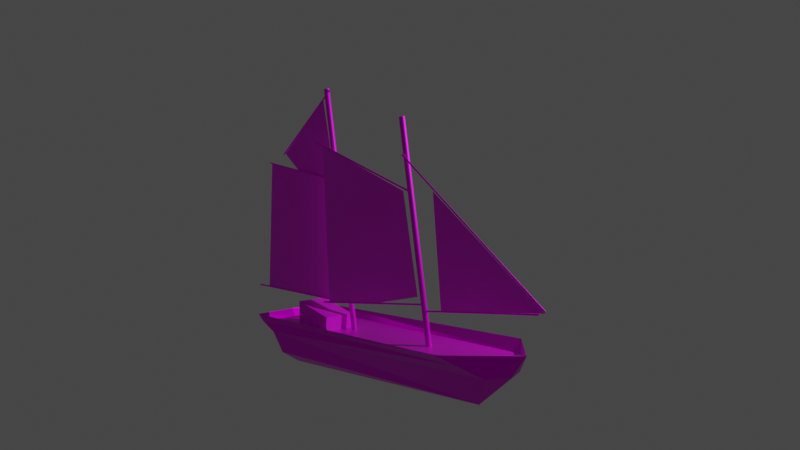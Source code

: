 # Source: ship_prototype_v001.blend  (saved by Blender 2.81.16; exported with 4.5.12 LTS)
import bpy
from mathutils import Matrix  # noqa: F401  (used for matrix-valued properties, if any)

bpy.ops.wm.read_factory_settings(use_empty=True)
scene = bpy.context.scene
scene.name = 'Scene'

# ---- collections
col_collection = bpy.data.collections.new('Collection'); scene.collection.children.link(col_collection)

# ---- images (referenced by path relative to the original .blend; pixels are not part of the script)
import os
ASSET_DIR = os.environ.get("B2B_ASSET_DIR", "")  # directory of the original .blend (textures are referenced by path, not embedded)
HERE = os.path.dirname(os.path.abspath(__file__))  # packed textures are extracted next to this script under _unpacked/

def load_image(name, relpath, width, height, colorspace="sRGB"):
    """Load a texture the original file referenced (path relative to the .blend, or extracted next to this script)."""
    p = next((c for c in (os.path.join(HERE, relpath), os.path.join(ASSET_DIR, relpath)) if relpath and os.path.exists(c)), "")
    if p:
        img = bpy.data.images.load(p, check_existing=True)
        img.name = name
    else:  # same state as the original file: an image datablock whose file is absent (Cycles renders it pink)
        img = bpy.data.images.new(name, width, height)
        img.source = "FILE"
        img.filepath = "//" + (relpath or name)
    img.colorspace_settings.name = colorspace
    return img
img_brown_wood_v5_jpg = load_image('brown_wood_v5.jpg', 'Textures/brown_wood_v5.jpg', 1024, 1024, 'sRGB')
img_brown_planks_jpg = load_image('brown_planks.jpg', 'Textures/brown_planks.jpg', 1024, 1024, 'sRGB')
img_brown_wood_v4_jpg = load_image('brown_wood_v4.jpg', 'Textures/brown_wood_v3.jpeg', 1024, 1024, 'sRGB')
img_beige_v2_sail_fabric_jpg = load_image('beige_v2_sail_fabric.jpg', 'Textures/beige_v2_sail_fabric.jpg', 1024, 1024, 'sRGB')
img_brown_wood_v4_jpg_002 = load_image('brown_wood_v4.jpg.002', 'Textures/brown_wood_v3.jpeg', 1024, 1024, 'sRGB')
img_brown_wood_v4_jpg_003 = load_image('brown_wood_v4.jpg.003', 'Textures/brown_wood_v3.jpeg', 1024, 1024, 'sRGB')
img_brown_wood_v4_jpg_004 = load_image('brown_wood_v4.jpg.004', 'Textures/brown_wood_v3.jpeg', 1024, 1024, 'sRGB')
img_brown_wood_v4_jpg_005 = load_image('brown_wood_v4.jpg.005', 'Textures/brown_wood_v3.jpeg', 1024, 1024, 'sRGB')
img_brown_wood_v4_jpg_006 = load_image('brown_wood_v4.jpg.006', 'Textures/brown_wood_v3.jpeg', 1024, 1024, 'sRGB')
img_deck_wood_v2_jpg = load_image('deck_wood_v2.jpg', 'Textures/deck_wood_v2.jpg', 1024, 1024, 'sRGB')

# ---- materials (node trees are filled in below, after node groups)
mat_hull_wood = bpy.data.materials.new('hull_wood')
mat_hull_wood.alpha_threshold = 0.0
mat_hull_wood.use_transparent_shadow = False
mat_hull_wood.line_color = (0.0, 0.0, 0.0, 1.0)
mat_hull_floor = bpy.data.materials.new('hull_floor')
mat_hull_floor.use_transparent_shadow = False
mat_mast_wood = bpy.data.materials.new('mast_wood')
mat_mast_wood.use_transparent_shadow = False
mat_sail_fabric = bpy.data.materials.new('sail_fabric')
mat_sail_fabric.use_transparent_shadow = False
mat_sail_fabric.preview_render_type = 'CUBE'
mat_mast_wood_001 = bpy.data.materials.new('mast_wood.001')
mat_mast_wood_001.use_transparent_shadow = False
mat_mast_wood_002 = bpy.data.materials.new('mast_wood.002')
mat_mast_wood_002.use_transparent_shadow = False
mat_mast_wood_003 = bpy.data.materials.new('mast_wood.003')
mat_mast_wood_003.use_transparent_shadow = False
mat_mast_wood_004 = bpy.data.materials.new('mast_wood.004')
mat_mast_wood_004.use_transparent_shadow = False
mat_mast_wood_005 = bpy.data.materials.new('mast_wood.005')
mat_mast_wood_005.use_transparent_shadow = False
mat_deck_wood = bpy.data.materials.new('deck_wood')
mat_deck_wood.use_transparent_shadow = False

# ---- material node trees
mat_hull_wood.use_nodes = True; mat_hull_wood.node_tree.nodes.clear()
_N = mat_hull_wood.node_tree.nodes; _L = mat_hull_wood.node_tree.links
n0 = _N.new('ShaderNodeDisplacement'); n0.name = 'Displacement'; n0.location = (554, 40)
n0.inputs[2].default_value = 0.05
n1 = _N.new('ShaderNodeTexImage'); n1.name = 'Image Texture'; n1.location = (-280, 280)
n1.image = img_brown_wood_v5_jpg
n2 = _N.new('ShaderNodeOutputMaterial'); n2.name = 'Material Output'; n2.location = (829, 240)
n3 = _N.new('ShaderNodeBsdfPrincipled'); n3.name = 'Principled BSDF'; n3.location = (209, 288)
n3.distribution = 'GGX'
n3.subsurface_method = 'BURLEY'
n3.inputs[1].default_value = 1.0
n3.inputs[2].default_value = 0.4
n3.inputs[3].default_value = 1.45
n3.inputs[27].default_value = (0.0, 0.0, 0.0, 1.0)
n3.inputs[28].default_value = 1.0
_L.new(n3.outputs[0], n2.inputs[0])
_L.new(n1.outputs[0], n3.inputs[0])
_L.new(n0.outputs[0], n2.inputs[2])
_L.new(n1.outputs[0], n0.inputs[0])
n2.is_active_output = True
mat_hull_floor.use_nodes = True; mat_hull_floor.node_tree.nodes.clear()
_N = mat_hull_floor.node_tree.nodes; _L = mat_hull_floor.node_tree.links
n0 = _N.new('ShaderNodeOutputMaterial'); n0.name = 'Material Output'; n0.location = (300, 300)
n1 = _N.new('ShaderNodeBsdfPrincipled'); n1.name = 'Principled BSDF'; n1.location = (10, 300)
n1.distribution = 'GGX'
n1.subsurface_method = 'BURLEY'
n1.inputs[1].default_value = 0.5955
n1.inputs[3].default_value = 1.45
n1.inputs[27].default_value = (0.0, 0.0, 0.0, 1.0)
n1.inputs[28].default_value = 1.0
n2 = _N.new('ShaderNodeTexImage'); n2.name = 'Image Texture'; n2.location = (-280, 280)
n2.image = img_brown_planks_jpg
n3 = _N.new('ShaderNodeDisplacement'); n3.name = 'Displacement'; n3.location = (479, 123)
n3.inputs[2].default_value = 0.6
_L.new(n1.outputs[0], n0.inputs[0])
_L.new(n2.outputs[0], n1.inputs[0])
_L.new(n3.outputs[0], n0.inputs[2])
_L.new(n2.outputs[0], n3.inputs[0])
n0.is_active_output = True
mat_mast_wood.use_nodes = True; mat_mast_wood.node_tree.nodes.clear()
_N = mat_mast_wood.node_tree.nodes; _L = mat_mast_wood.node_tree.links
n0 = _N.new('ShaderNodeBsdfPrincipled'); n0.name = 'Principled BSDF'; n0.location = (10, 300)
n0.distribution = 'GGX'
n0.subsurface_method = 'BURLEY'
n0.inputs[1].default_value = 0.5591
n0.inputs[3].default_value = 1.45
n0.inputs[27].default_value = (0.0, 0.0, 0.0, 1.0)
n0.inputs[28].default_value = 1.0
n1 = _N.new('ShaderNodeDisplacement'); n1.name = 'Displacement'; n1.location = (555, 49)
n1.inputs[1].default_value = 0.1
n1.inputs[2].default_value = 1.0
n2 = _N.new('ShaderNodeTexImage'); n2.name = 'Image Texture'; n2.location = (-280, 280)
n2.image = img_brown_wood_v4_jpg
n3 = _N.new('ShaderNodeOutputMaterial'); n3.name = 'Material Output'; n3.location = (671, 252)
_L.new(n0.outputs[0], n3.inputs[0])
_L.new(n2.outputs[0], n0.inputs[0])
_L.new(n1.outputs[0], n3.inputs[2])
_L.new(n2.outputs[0], n1.inputs[0])
n3.is_active_output = True
mat_sail_fabric.use_nodes = True; mat_sail_fabric.node_tree.nodes.clear()
_N = mat_sail_fabric.node_tree.nodes; _L = mat_sail_fabric.node_tree.links
n0 = _N.new('ShaderNodeDisplacement'); n0.name = 'Displacement'; n0.location = (345, 77)
n1 = _N.new('ShaderNodeBsdfPrincipled'); n1.name = 'Principled BSDF'; n1.location = (35, 324)
n1.distribution = 'GGX'
n1.subsurface_method = 'BURLEY'
n1.inputs[2].default_value = 0.35
n1.inputs[3].default_value = 1.45
n1.inputs[13].default_value = 0.4864
n1.inputs[20].default_value = 0.0
n1.inputs[24].default_value = 0.12
n1.inputs[27].default_value = (0.0, 0.0, 0.0, 1.0)
n1.inputs[28].default_value = 1.0
n2 = _N.new('ShaderNodeOutputMaterial'); n2.name = 'Material Output'; n2.location = (593, 202)
n3 = _N.new('ShaderNodeTexImage'); n3.name = 'Image Texture'; n3.location = (-280, 280)
n3.image = img_beige_v2_sail_fabric_jpg
_L.new(n1.outputs[0], n2.inputs[0])
_L.new(n3.outputs[0], n1.inputs[0])
_L.new(n0.outputs[0], n2.inputs[2])
_L.new(n3.outputs[0], n0.inputs[0])
n2.is_active_output = True
mat_mast_wood_001.use_nodes = True; mat_mast_wood_001.node_tree.nodes.clear()
_N = mat_mast_wood_001.node_tree.nodes; _L = mat_mast_wood_001.node_tree.links
n0 = _N.new('ShaderNodeBsdfPrincipled'); n0.name = 'Principled BSDF'; n0.location = (10, 300)
n0.distribution = 'GGX'
n0.subsurface_method = 'BURLEY'
n0.inputs[1].default_value = 0.5591
n0.inputs[3].default_value = 1.45
n0.inputs[27].default_value = (0.0, 0.0, 0.0, 1.0)
n0.inputs[28].default_value = 1.0
n1 = _N.new('ShaderNodeDisplacement'); n1.name = 'Displacement'; n1.location = (555, 49)
n1.inputs[1].default_value = 0.1
n1.inputs[2].default_value = 1.0
n2 = _N.new('ShaderNodeTexImage'); n2.name = 'Image Texture'; n2.location = (-280, 280)
n2.image = img_brown_wood_v4_jpg_002
n3 = _N.new('ShaderNodeOutputMaterial'); n3.name = 'Material Output'; n3.location = (671, 252)
_L.new(n0.outputs[0], n3.inputs[0])
_L.new(n2.outputs[0], n0.inputs[0])
_L.new(n1.outputs[0], n3.inputs[2])
_L.new(n2.outputs[0], n1.inputs[0])
n3.is_active_output = True
mat_mast_wood_002.use_nodes = True; mat_mast_wood_002.node_tree.nodes.clear()
_N = mat_mast_wood_002.node_tree.nodes; _L = mat_mast_wood_002.node_tree.links
n0 = _N.new('ShaderNodeBsdfPrincipled'); n0.name = 'Principled BSDF'; n0.location = (10, 300)
n0.distribution = 'GGX'
n0.subsurface_method = 'BURLEY'
n0.inputs[1].default_value = 0.5591
n0.inputs[3].default_value = 1.45
n0.inputs[27].default_value = (0.0, 0.0, 0.0, 1.0)
n0.inputs[28].default_value = 1.0
n1 = _N.new('ShaderNodeDisplacement'); n1.name = 'Displacement'; n1.location = (555, 49)
n1.inputs[1].default_value = 0.1
n1.inputs[2].default_value = 1.0
n2 = _N.new('ShaderNodeTexImage'); n2.name = 'Image Texture'; n2.location = (-280, 280)
n2.image = img_brown_wood_v4_jpg_003
n3 = _N.new('ShaderNodeOutputMaterial'); n3.name = 'Material Output'; n3.location = (671, 252)
_L.new(n0.outputs[0], n3.inputs[0])
_L.new(n2.outputs[0], n0.inputs[0])
_L.new(n1.outputs[0], n3.inputs[2])
_L.new(n2.outputs[0], n1.inputs[0])
n3.is_active_output = True
mat_mast_wood_003.use_nodes = True; mat_mast_wood_003.node_tree.nodes.clear()
_N = mat_mast_wood_003.node_tree.nodes; _L = mat_mast_wood_003.node_tree.links
n0 = _N.new('ShaderNodeBsdfPrincipled'); n0.name = 'Principled BSDF'; n0.location = (10, 300)
n0.distribution = 'GGX'
n0.subsurface_method = 'BURLEY'
n0.inputs[1].default_value = 0.5591
n0.inputs[3].default_value = 1.45
n0.inputs[27].default_value = (0.0, 0.0, 0.0, 1.0)
n0.inputs[28].default_value = 1.0
n1 = _N.new('ShaderNodeDisplacement'); n1.name = 'Displacement'; n1.location = (555, 49)
n1.inputs[1].default_value = 0.1
n1.inputs[2].default_value = 1.0
n2 = _N.new('ShaderNodeTexImage'); n2.name = 'Image Texture'; n2.location = (-280, 280)
n2.image = img_brown_wood_v4_jpg_004
n3 = _N.new('ShaderNodeOutputMaterial'); n3.name = 'Material Output'; n3.location = (671, 252)
_L.new(n0.outputs[0], n3.inputs[0])
_L.new(n2.outputs[0], n0.inputs[0])
_L.new(n1.outputs[0], n3.inputs[2])
_L.new(n2.outputs[0], n1.inputs[0])
n3.is_active_output = True
mat_mast_wood_004.use_nodes = True; mat_mast_wood_004.node_tree.nodes.clear()
_N = mat_mast_wood_004.node_tree.nodes; _L = mat_mast_wood_004.node_tree.links
n0 = _N.new('ShaderNodeBsdfPrincipled'); n0.name = 'Principled BSDF'; n0.location = (10, 300)
n0.distribution = 'GGX'
n0.subsurface_method = 'BURLEY'
n0.inputs[1].default_value = 0.5591
n0.inputs[3].default_value = 1.45
n0.inputs[27].default_value = (0.0, 0.0, 0.0, 1.0)
n0.inputs[28].default_value = 1.0
n1 = _N.new('ShaderNodeDisplacement'); n1.name = 'Displacement'; n1.location = (555, 49)
n1.inputs[1].default_value = 0.1
n1.inputs[2].default_value = 1.0
n2 = _N.new('ShaderNodeTexImage'); n2.name = 'Image Texture'; n2.location = (-280, 280)
n2.image = img_brown_wood_v4_jpg_005
n3 = _N.new('ShaderNodeOutputMaterial'); n3.name = 'Material Output'; n3.location = (671, 252)
_L.new(n0.outputs[0], n3.inputs[0])
_L.new(n2.outputs[0], n0.inputs[0])
_L.new(n1.outputs[0], n3.inputs[2])
_L.new(n2.outputs[0], n1.inputs[0])
n3.is_active_output = True
mat_mast_wood_005.use_nodes = True; mat_mast_wood_005.node_tree.nodes.clear()
_N = mat_mast_wood_005.node_tree.nodes; _L = mat_mast_wood_005.node_tree.links
n0 = _N.new('ShaderNodeBsdfPrincipled'); n0.name = 'Principled BSDF'; n0.location = (10, 300)
n0.distribution = 'GGX'
n0.subsurface_method = 'BURLEY'
n0.inputs[1].default_value = 0.5591
n0.inputs[3].default_value = 1.45
n0.inputs[27].default_value = (0.0, 0.0, 0.0, 1.0)
n0.inputs[28].default_value = 1.0
n1 = _N.new('ShaderNodeDisplacement'); n1.name = 'Displacement'; n1.location = (555, 49)
n1.inputs[1].default_value = 0.1
n1.inputs[2].default_value = 1.0
n2 = _N.new('ShaderNodeTexImage'); n2.name = 'Image Texture'; n2.location = (-280, 280)
n2.image = img_brown_wood_v4_jpg_006
n3 = _N.new('ShaderNodeOutputMaterial'); n3.name = 'Material Output'; n3.location = (671, 252)
_L.new(n0.outputs[0], n3.inputs[0])
_L.new(n2.outputs[0], n0.inputs[0])
_L.new(n1.outputs[0], n3.inputs[2])
_L.new(n2.outputs[0], n1.inputs[0])
n3.is_active_output = True
mat_deck_wood.use_nodes = True; mat_deck_wood.node_tree.nodes.clear()
_N = mat_deck_wood.node_tree.nodes; _L = mat_deck_wood.node_tree.links
n0 = _N.new('ShaderNodeOutputMaterial'); n0.name = 'Material Output'; n0.location = (300, 300)
n1 = _N.new('ShaderNodeBsdfPrincipled'); n1.name = 'Principled BSDF'; n1.location = (10, 300)
n1.distribution = 'GGX'
n1.subsurface_method = 'BURLEY'
n1.inputs[3].default_value = 1.45
n1.inputs[27].default_value = (0.0, 0.0, 0.0, 1.0)
n1.inputs[28].default_value = 1.0
n2 = _N.new('ShaderNodeTexImage'); n2.name = 'Image Texture'; n2.location = (-280, 280)
n2.image = img_deck_wood_v2_jpg
_L.new(n1.outputs[0], n0.inputs[0])
_L.new(n2.outputs[0], n1.inputs[0])
n0.is_active_output = True

# ---- world
world_world = bpy.data.worlds.new('World'); scene.world = world_world
world_world.use_nodes = True; world_world.node_tree.nodes.clear()
_N = world_world.node_tree.nodes; _L = world_world.node_tree.links
n0 = _N.new('ShaderNodeOutputWorld'); n0.name = 'World Output'; n0.location = (300, 300)
n1 = _N.new('ShaderNodeBackground'); n1.name = 'Background'; n1.location = (10, 300)
n1.inputs[0].default_value = (0.05088, 0.05088, 0.05088, 1.0)
_L.new(n1.outputs[0], n0.inputs[0])
n0.is_active_output = True
world_world.color = (0.05088, 0.05088, 0.05088)
world_world.use_sun_shadow = False
world_world.sun_shadow_jitter_overblur = 0.0

# ---- cameras
cam_camera = bpy.data.cameras.new('Camera')
cam_camera.clip_end = 100.0
cam_camera.ortho_scale = 7.314

# ---- lights
light_light = bpy.data.lights.new('Light', 'POINT')
light_light.transmission_factor = 0.0
light_light.energy = 1000.0
light_light.shadow_soft_size = 0.1
light_light.shadow_maximum_resolution = 0.006
light_light.use_absolute_resolution = True

# ---- meshes
me_plane = bpy.data.meshes.new('Plane')
me_plane.from_pydata([(2.5, -0.8, 0.709), (-2.5, -0.409, 0.609), (2.5, 0.8, 0.709), (-3.0, 0.0, 1.0), (-2.5, 0.409, 0.609), (-2.0, 0.0, 0.05), (2.5, -0.6, 0.3), (2.5, 0.6, 0.3), (-2.0, 1.0, 1.0), (-2.0, -1.0, 1.0), (2.9, -0.85, 1.0), (2.9, 0.85, 1.0), (2.8, 0.0, 0.0), (2.8, 0.0, 0.709), (3.0, 0.0, 1.0), (-2.7, 0.0, 0.609), (-2.232, -0.7261, 0.8188), (-2.232, 0.7261, 0.8188), (2.818, -0.8037, 0.8652), (2.818, 0.8037, 0.8652), (2.907, 0.0, 0.8652)], [(5, 12)], [(3, 15, 1), (8, 17, 4, 3), (12, 7, 2, 13), (15, 3, 4), (5, 6, 0, 1), (2, 7, 5, 4), (6, 12, 13, 0), (19, 17, 8, 11), (16, 18, 10, 9), (18, 20, 14, 10), (20, 19, 11, 14), (3, 1, 16, 9), (5, 7, 12, 6), (4, 5, 15), (1, 15, 5), (13, 2, 19, 20), (0, 13, 20, 18), (1, 0, 18, 16), (2, 4, 17, 19), (17, 16, 3), (19, 17, 16, 18, 20)])
me_plane.polygons.foreach_set('material_index', [0, 0, 0, 0, 0, 0, 0, 0, 0, 0, 0, 0, 0, 0, 0, 0, 0, 0, 0, 1, 1])
_uv = me_plane.uv_layers.new(name='UVMap')
_uv.uv.foreach_set('vector', [0.5, 1.0, 0.5, 0.609, 0.2955, 0.609, 1.0, 1.0, 0.8631, 0.8188, 0.7045, 0.609, 0.5, 1.0, 0.5, 0.0, 0.8, 0.3, 0.9, 0.709, 0.5, 0.709, 0.5, 0.609, 0.5, 1.0, 0.7045, 0.609, 0.5, 0.05, 0.2, 0.3, 0.1, 0.709, 0.2955, 0.609, 0.9, 0.709, 0.8, 0.3, 0.5, 0.05, 0.7045, 0.609, 0.2, 0.3, 0.5, 0.0, 0.5, 0.709, 0.1, 0.709, 0.9018, 0.8652, 0.8631, 0.8188, 1.0, 1.0, 0.925, 1.0, 0.1369, 0.8188, 0.09817, 0.8652, 0.075, 1.0, 0.0, 1.0, 0.09817, 0.8652, 0.5, 0.8652, 0.5, 1.0, 0.075, 1.0, 0.5, 0.8652, 0.9018, 0.8652, 0.925, 1.0, 0.5, 1.0, 0.5, 1.0, 0.2955, 0.609, 0.1369, 0.8188, 0.0, 1.0, 0.5, 0.05, 0.8, 0.3, 0.5, 0.0, 0.2, 0.3, 0.7045, 0.609, 0.5, 0.05, 0.5, 0.609, 0.2955, 0.609, 0.5, 0.609, 0.5, 0.05, 0.5, 0.709, 0.9, 0.709, 0.9018, 0.8652, 0.5, 0.8652, 0.1, 0.709, 0.5, 0.709, 0.5, 0.8652, 0.09817, 0.8652, 0.2955, 0.609, 0.1, 0.709, 0.09817, 0.8652, 0.1369, 0.8188, 0.9, 0.709, 0.7045, 0.609, 0.8631, 0.8188, 0.9018, 0.8652, 0.1301, 0.9518, 0.1301, 0.04824, 0.0, 0.5, 0.9849, 1.0, 0.1301, 0.9518, 0.1301, 0.04824, 0.9849, 0.0, 1.0, 0.5])
me_plane.materials.append(mat_hull_wood)
me_plane.materials.append(mat_hull_floor)
me_plane.use_remesh_fix_poles = True
me_plane.use_remesh_preserve_attributes = False
me_plane.use_mirror_vertex_groups = False
me_plane.update()
me_cylinder = bpy.data.meshes.new('Cylinder')
me_cylinder.from_pydata([(0.0, 1.0, -1.0), (0.0, 1.0, 1.0), (0.1951, 0.9808, -1.0), (0.1951, 0.9808, 1.0), (0.3827, 0.9239, -1.0), (0.3827, 0.9239, 1.0), (0.5556, 0.8315, -1.0), (0.5556, 0.8315, 1.0), (0.7071, 0.7071, -1.0), (0.7071, 0.7071, 1.0), (0.8315, 0.5556, -1.0), (0.8315, 0.5556, 1.0), (0.9239, 0.3827, -1.0), (0.9239, 0.3827, 1.0), (0.9808, 0.1951, -1.0), (0.9808, 0.1951, 1.0), (1.0, 7.55e-08, -1.0), (1.0, 7.55e-08, 1.0), (0.9808, -0.1951, -1.0), (0.9808, -0.1951, 1.0), (0.9239, -0.3827, -1.0), (0.9239, -0.3827, 1.0), (0.8315, -0.5556, -1.0), (0.8315, -0.5556, 1.0), (0.7071, -0.7071, -1.0), (0.7071, -0.7071, 1.0), (0.5556, -0.8315, -1.0), (0.5556, -0.8315, 1.0), (0.3827, -0.9239, -1.0), (0.3827, -0.9239, 1.0), (0.1951, -0.9808, -1.0), (0.1951, -0.9808, 1.0), (-3.258e-07, -1.0, -1.0), (-3.258e-07, -1.0, 1.0), (-0.1951, -0.9808, -1.0), (-0.1951, -0.9808, 1.0), (-0.3827, -0.9239, -1.0), (-0.3827, -0.9239, 1.0), (-0.5556, -0.8315, -1.0), (-0.5556, -0.8315, 1.0), (-0.7071, -0.7071, -1.0), (-0.7071, -0.7071, 1.0), (-0.8315, -0.5556, -1.0), (-0.8315, -0.5556, 1.0), (-0.9239, -0.3827, -1.0), (-0.9239, -0.3827, 1.0), (-0.9808, -0.1951, -1.0), (-0.9808, -0.1951, 1.0), (-1.0, 9.656e-07, -1.0), (-1.0, 9.656e-07, 1.0), (-0.9808, 0.1951, -1.0), (-0.9808, 0.1951, 1.0), (-0.9239, 0.3827, -1.0), (-0.9239, 0.3827, 1.0), (-0.8315, 0.5556, -1.0), (-0.8315, 0.5556, 1.0), (-0.7071, 0.7071, -1.0), (-0.7071, 0.7071, 1.0), (-0.5556, 0.8315, -1.0), (-0.5556, 0.8315, 1.0), (-0.3827, 0.9239, -1.0), (-0.3827, 0.9239, 1.0), (-0.1951, 0.9808, -1.0), (-0.1951, 0.9808, 1.0)], [], [(0, 1, 3, 2), (2, 3, 5, 4), (4, 5, 7, 6), (6, 7, 9, 8), (8, 9, 11, 10), (10, 11, 13, 12), (12, 13, 15, 14), (14, 15, 17, 16), (16, 17, 19, 18), (18, 19, 21, 20), (20, 21, 23, 22), (22, 23, 25, 24), (24, 25, 27, 26), (26, 27, 29, 28), (28, 29, 31, 30), (30, 31, 33, 32), (32, 33, 35, 34), (34, 35, 37, 36), (36, 37, 39, 38), (38, 39, 41, 40), (40, 41, 43, 42), (42, 43, 45, 44), (44, 45, 47, 46), (46, 47, 49, 48), (48, 49, 51, 50), (50, 51, 53, 52), (52, 53, 55, 54), (54, 55, 57, 56), (56, 57, 59, 58), (58, 59, 61, 60), (3, 1, 63, 61, 59, 57, 55, 53, 51, 49, 47, 45, 43, 41, 39, 37, 35, 33, 31, 29, 27, 25, 23, 21, 19, 17, 15, 13, 11, 9, 7, 5), (60, 61, 63, 62), (62, 63, 1, 0), (0, 2, 4, 6, 8, 10, 12, 14, 16, 18, 20, 22, 24, 26, 28, 30, 32, 34, 36, 38, 40, 42, 44, 46, 48, 50, 52, 54, 56, 58, 60, 62)])
_uv = me_cylinder.uv_layers.new(name='UVMap')
_uv.uv.foreach_set('vector', [1.0, 0.5, 1.0, 1.0, 0.9688, 1.0, 0.9688, 0.5, 0.9688, 0.5, 0.9688, 1.0, 0.9375, 1.0, 0.9375, 0.5, 0.9375, 0.5, 0.9375, 1.0, 0.9062, 1.0, 0.9062, 0.5, 0.9062, 0.5, 0.9062, 1.0, 0.875, 1.0, 0.875, 0.5, 0.875, 0.5, 0.875, 1.0, 0.8438, 1.0, 0.8438, 0.5, 0.8438, 0.5, 0.8438, 1.0, 0.8125, 1.0, 0.8125, 0.5, 0.8125, 0.5, 0.8125, 1.0, 0.7812, 1.0, 0.7812, 0.5, 0.7812, 0.5, 0.7812, 1.0, 0.75, 1.0, 0.75, 0.5, 0.75, 0.5, 0.75, 1.0, 0.7188, 1.0, 0.7188, 0.5, 0.7188, 0.5, 0.7188, 1.0, 0.6875, 1.0, 0.6875, 0.5, 0.6875, 0.5, 0.6875, 1.0, 0.6562, 1.0, 0.6562, 0.5, 0.6562, 0.5, 0.6562, 1.0, 0.625, 1.0, 0.625, 0.5, 0.625, 0.5, 0.625, 1.0, 0.5938, 1.0, 0.5938, 0.5, 0.5938, 0.5, 0.5938, 1.0, 0.5625, 1.0, 0.5625, 0.5, 0.5625, 0.5, 0.5625, 1.0, 0.5312, 1.0, 0.5312, 0.5, 0.5312, 0.5, 0.5312, 1.0, 0.5, 1.0, 0.5, 0.5, 0.5, 0.5, 0.5, 1.0, 0.4688, 1.0, 0.4688, 0.5, 0.4688, 0.5, 0.4688, 1.0, 0.4375, 1.0, 0.4375, 0.5, 0.4375, 0.5, 0.4375, 1.0, 0.4062, 1.0, 0.4062, 0.5, 0.4062, 0.5, 0.4062, 1.0, 0.375, 1.0, 0.375, 0.5, 0.375, 0.5, 0.375, 1.0, 0.3438, 1.0, 0.3438, 0.5, 0.3438, 0.5, 0.3438, 1.0, 0.3125, 1.0, 0.3125, 0.5, 0.3125, 0.5, 0.3125, 1.0, 0.2812, 1.0, 0.2812, 0.5, 0.2812, 0.5, 0.2812, 1.0, 0.25, 1.0, 0.25, 0.5, 0.25, 0.5, 0.25, 1.0, 0.2188, 1.0, 0.2188, 0.5, 0.2188, 0.5, 0.2188, 1.0, 0.1875, 1.0, 0.1875, 0.5, 0.1875, 0.5, 0.1875, 1.0, 0.1562, 1.0, 0.1562, 0.5, 0.1562, 0.5, 0.1562, 1.0, 0.125, 1.0, 0.125, 0.5, 0.125, 0.5, 0.125, 1.0, 0.09375, 1.0, 0.09375, 0.5, 0.09375, 0.5, 0.09375, 1.0, 0.0625, 1.0, 0.0625, 0.5, 0.2968, 0.4854, 0.25, 0.49, 0.2032, 0.4854, 0.1582, 0.4717, 0.1167, 0.4496, 0.08029, 0.4197, 0.05045, 0.3833, 0.02827, 0.3418, 0.01461, 0.2968, 0.01, 0.25, 0.01461, 0.2032, 0.02827, 0.1582, 0.05045, 0.1167, 0.08029, 0.08029, 0.1167, 0.05045, 0.1582, 0.02827, 0.2032, 0.01461, 0.25, 0.01, 0.2968, 0.01461, 0.3418, 0.02827, 0.3833, 0.05045, 0.4197, 0.08029, 0.4496, 0.1167, 0.4717, 0.1582, 0.4854, 0.2032, 0.49, 0.25, 0.4854, 0.2968, 0.4717, 0.3418, 0.4496, 0.3833, 0.4197, 0.4197, 0.3833, 0.4496, 0.3418, 0.4717, 0.0625, 0.5, 0.0625, 1.0, 0.03125, 1.0, 0.03125, 0.5, 0.03125, 0.5, 0.03125, 1.0, 0.0, 1.0, 0.0, 0.5, 0.75, 0.49, 0.7968, 0.4854, 0.8418, 0.4717, 0.8833, 0.4496, 0.9197, 0.4197, 0.9496, 0.3833, 0.9717, 0.3418, 0.9854, 0.2968, 0.99, 0.25, 0.9854, 0.2032, 0.9717, 0.1582, 0.9496, 0.1167, 0.9197, 0.08029, 0.8833, 0.05045, 0.8418, 0.02827, 0.7968, 0.01461, 0.75, 0.01, 0.7032, 0.01461, 0.6582, 0.02827, 0.6167, 0.05045, 0.5803, 0.08029, 0.5504, 0.1167, 0.5283, 0.1582, 0.5146, 0.2032, 0.51, 0.25, 0.5146, 0.2968, 0.5283, 0.3418, 0.5504, 0.3833, 0.5803, 0.4197, 0.6167, 0.4496, 0.6582, 0.4717, 0.7032, 0.4854])
me_cylinder.materials.append(mat_mast_wood)
me_cylinder.use_remesh_fix_poles = True
me_cylinder.use_remesh_preserve_attributes = False
me_cylinder.use_mirror_vertex_groups = False
me_cylinder.update()
me_cylinder_001 = bpy.data.meshes.new('Cylinder.001')
me_cylinder_001.from_pydata([(0.0, 1.0, -1.0), (0.0, 1.0, 1.0), (0.1951, 0.9808, -1.0), (0.1951, 0.9808, 1.0), (0.3827, 0.9239, -1.0), (0.3827, 0.9239, 1.0), (0.5556, 0.8315, -1.0), (0.5556, 0.8315, 1.0), (0.7071, 0.7071, -1.0), (0.7071, 0.7071, 1.0), (0.8315, 0.5556, -1.0), (0.8315, 0.5556, 1.0), (0.9239, 0.3827, -1.0), (0.9239, 0.3827, 1.0), (0.9808, 0.1951, -1.0), (0.9808, 0.1951, 1.0), (1.0, 7.55e-08, -1.0), (1.0, 7.55e-08, 1.0), (0.9808, -0.1951, -1.0), (0.9808, -0.1951, 1.0), (0.9239, -0.3827, -1.0), (0.9239, -0.3827, 1.0), (0.8315, -0.5556, -1.0), (0.8315, -0.5556, 1.0), (0.7071, -0.7071, -1.0), (0.7071, -0.7071, 1.0), (0.5556, -0.8315, -1.0), (0.5556, -0.8315, 1.0), (0.3827, -0.9239, -1.0), (0.3827, -0.9239, 1.0), (0.1951, -0.9808, -1.0), (0.1951, -0.9808, 1.0), (-3.258e-07, -1.0, -1.0), (-3.258e-07, -1.0, 1.0), (-0.1951, -0.9808, -1.0), (-0.1951, -0.9808, 1.0), (-0.3827, -0.9239, -1.0), (-0.3827, -0.9239, 1.0), (-0.5556, -0.8315, -1.0), (-0.5556, -0.8315, 1.0), (-0.7071, -0.7071, -1.0), (-0.7071, -0.7071, 1.0), (-0.8315, -0.5556, -1.0), (-0.8315, -0.5556, 1.0), (-0.9239, -0.3827, -1.0), (-0.9239, -0.3827, 1.0), (-0.9808, -0.1951, -1.0), (-0.9808, -0.1951, 1.0), (-1.0, 9.656e-07, -1.0), (-1.0, 9.656e-07, 1.0), (-0.9808, 0.1951, -1.0), (-0.9808, 0.1951, 1.0), (-0.9239, 0.3827, -1.0), (-0.9239, 0.3827, 1.0), (-0.8315, 0.5556, -1.0), (-0.8315, 0.5556, 1.0), (-0.7071, 0.7071, -1.0), (-0.7071, 0.7071, 1.0), (-0.5556, 0.8315, -1.0), (-0.5556, 0.8315, 1.0), (-0.3827, 0.9239, -1.0), (-0.3827, 0.9239, 1.0), (-0.1951, 0.9808, -1.0), (-0.1951, 0.9808, 1.0)], [], [(0, 1, 3, 2), (2, 3, 5, 4), (4, 5, 7, 6), (6, 7, 9, 8), (8, 9, 11, 10), (10, 11, 13, 12), (12, 13, 15, 14), (14, 15, 17, 16), (16, 17, 19, 18), (18, 19, 21, 20), (20, 21, 23, 22), (22, 23, 25, 24), (24, 25, 27, 26), (26, 27, 29, 28), (28, 29, 31, 30), (30, 31, 33, 32), (32, 33, 35, 34), (34, 35, 37, 36), (36, 37, 39, 38), (38, 39, 41, 40), (40, 41, 43, 42), (42, 43, 45, 44), (44, 45, 47, 46), (46, 47, 49, 48), (48, 49, 51, 50), (50, 51, 53, 52), (52, 53, 55, 54), (54, 55, 57, 56), (56, 57, 59, 58), (58, 59, 61, 60), (3, 1, 63, 61, 59, 57, 55, 53, 51, 49, 47, 45, 43, 41, 39, 37, 35, 33, 31, 29, 27, 25, 23, 21, 19, 17, 15, 13, 11, 9, 7, 5), (60, 61, 63, 62), (62, 63, 1, 0), (0, 2, 4, 6, 8, 10, 12, 14, 16, 18, 20, 22, 24, 26, 28, 30, 32, 34, 36, 38, 40, 42, 44, 46, 48, 50, 52, 54, 56, 58, 60, 62)])
_uv = me_cylinder_001.uv_layers.new(name='UVMap')
_uv.uv.foreach_set('vector', [1.0, 0.5, 1.0, 1.0, 0.9688, 1.0, 0.9688, 0.5, 0.9688, 0.5, 0.9688, 1.0, 0.9375, 1.0, 0.9375, 0.5, 0.9375, 0.5, 0.9375, 1.0, 0.9062, 1.0, 0.9062, 0.5, 0.9062, 0.5, 0.9062, 1.0, 0.875, 1.0, 0.875, 0.5, 0.875, 0.5, 0.875, 1.0, 0.8438, 1.0, 0.8438, 0.5, 0.8438, 0.5, 0.8438, 1.0, 0.8125, 1.0, 0.8125, 0.5, 0.8125, 0.5, 0.8125, 1.0, 0.7812, 1.0, 0.7812, 0.5, 0.7812, 0.5, 0.7812, 1.0, 0.75, 1.0, 0.75, 0.5, 0.75, 0.5, 0.75, 1.0, 0.7188, 1.0, 0.7188, 0.5, 0.7188, 0.5, 0.7188, 1.0, 0.6875, 1.0, 0.6875, 0.5, 0.6875, 0.5, 0.6875, 1.0, 0.6562, 1.0, 0.6562, 0.5, 0.6562, 0.5, 0.6562, 1.0, 0.625, 1.0, 0.625, 0.5, 0.625, 0.5, 0.625, 1.0, 0.5938, 1.0, 0.5938, 0.5, 0.5938, 0.5, 0.5938, 1.0, 0.5625, 1.0, 0.5625, 0.5, 0.5625, 0.5, 0.5625, 1.0, 0.5312, 1.0, 0.5312, 0.5, 0.5312, 0.5, 0.5312, 1.0, 0.5, 1.0, 0.5, 0.5, 0.5, 0.5, 0.5, 1.0, 0.4688, 1.0, 0.4688, 0.5, 0.4688, 0.5, 0.4688, 1.0, 0.4375, 1.0, 0.4375, 0.5, 0.4375, 0.5, 0.4375, 1.0, 0.4062, 1.0, 0.4062, 0.5, 0.4062, 0.5, 0.4062, 1.0, 0.375, 1.0, 0.375, 0.5, 0.375, 0.5, 0.375, 1.0, 0.3438, 1.0, 0.3438, 0.5, 0.3438, 0.5, 0.3438, 1.0, 0.3125, 1.0, 0.3125, 0.5, 0.3125, 0.5, 0.3125, 1.0, 0.2812, 1.0, 0.2812, 0.5, 0.2812, 0.5, 0.2812, 1.0, 0.25, 1.0, 0.25, 0.5, 0.25, 0.5, 0.25, 1.0, 0.2188, 1.0, 0.2188, 0.5, 0.2188, 0.5, 0.2188, 1.0, 0.1875, 1.0, 0.1875, 0.5, 0.1875, 0.5, 0.1875, 1.0, 0.1562, 1.0, 0.1562, 0.5, 0.1562, 0.5, 0.1562, 1.0, 0.125, 1.0, 0.125, 0.5, 0.125, 0.5, 0.125, 1.0, 0.09375, 1.0, 0.09375, 0.5, 0.09375, 0.5, 0.09375, 1.0, 0.0625, 1.0, 0.0625, 0.5, 0.2968, 0.4854, 0.25, 0.49, 0.2032, 0.4854, 0.1582, 0.4717, 0.1167, 0.4496, 0.08029, 0.4197, 0.05045, 0.3833, 0.02827, 0.3418, 0.01461, 0.2968, 0.01, 0.25, 0.01461, 0.2032, 0.02827, 0.1582, 0.05045, 0.1167, 0.08029, 0.08029, 0.1167, 0.05045, 0.1582, 0.02827, 0.2032, 0.01461, 0.25, 0.01, 0.2968, 0.01461, 0.3418, 0.02827, 0.3833, 0.05045, 0.4197, 0.08029, 0.4496, 0.1167, 0.4717, 0.1582, 0.4854, 0.2032, 0.49, 0.25, 0.4854, 0.2968, 0.4717, 0.3418, 0.4496, 0.3833, 0.4197, 0.4197, 0.3833, 0.4496, 0.3418, 0.4717, 0.0625, 0.5, 0.0625, 1.0, 0.03125, 1.0, 0.03125, 0.5, 0.03125, 0.5, 0.03125, 1.0, 0.0, 1.0, 0.0, 0.5, 0.75, 0.49, 0.7968, 0.4854, 0.8418, 0.4717, 0.8833, 0.4496, 0.9197, 0.4197, 0.9496, 0.3833, 0.9717, 0.3418, 0.9854, 0.2968, 0.99, 0.25, 0.9854, 0.2032, 0.9717, 0.1582, 0.9496, 0.1167, 0.9197, 0.08029, 0.8833, 0.05045, 0.8418, 0.02827, 0.7968, 0.01461, 0.75, 0.01, 0.7032, 0.01461, 0.6582, 0.02827, 0.6167, 0.05045, 0.5803, 0.08029, 0.5504, 0.1167, 0.5283, 0.1582, 0.5146, 0.2032, 0.51, 0.25, 0.5146, 0.2968, 0.5283, 0.3418, 0.5504, 0.3833, 0.5803, 0.4197, 0.6167, 0.4496, 0.6582, 0.4717, 0.7032, 0.4854])
me_cylinder_001.materials.append(mat_mast_wood)
me_cylinder_001.use_remesh_fix_poles = True
me_cylinder_001.use_remesh_preserve_attributes = False
me_cylinder_001.use_mirror_vertex_groups = False
me_cylinder_001.update()
me_plane_001 = bpy.data.meshes.new('Plane.001')
me_plane_001.from_pydata([(-2.937, -0.003333, -1.22), (-0.9444, -0.003333, -1.394), (-1.119, -0.003333, -3.386)], [], [(1, 2, 0)])
_uv = me_plane_001.uv_layers.new(name='UVMap')
_uv.uv.foreach_set('vector', [0.6093, 0.9139, 0.05741, 0.9139, 0.6093, 0.08607])
me_plane_001.materials.append(mat_sail_fabric)
me_plane_001.use_remesh_fix_poles = True
me_plane_001.use_remesh_preserve_attributes = False
me_plane_001.use_mirror_vertex_groups = False
me_plane_001.update()
me_plane_002 = bpy.data.meshes.new('Plane.002')
me_plane_002.from_pydata([(-0.5642, 0.01236, 0.7373), (1.389, 0.3568, 0.4633), (-0.2625, 0.06555, 2.517), (1.532, 0.3819, 3.261), (0.4057, 0.1834, 0.5206)], [], [(0, 4, 1, 3, 2)])
_uv = me_plane_002.uv_layers.new(name='UVMap')
_uv.uv.foreach_set('vector', [0.08136, 0.1614, 0.3553, 0.1158, 0.6308, 0.1142, 0.6308, 0.8858, 0.1403, 0.6553])
me_plane_002.materials.append(mat_sail_fabric)
me_plane_002.use_remesh_fix_poles = True
me_plane_002.use_remesh_preserve_attributes = False
me_plane_002.use_mirror_vertex_groups = False
me_plane_002.update()
me_plane_004 = bpy.data.meshes.new('Plane.004')
me_plane_004.from_pydata([(-0.7273, 0.03836, 0.4337), (1.197, 0.3828, 0.5586), (-0.3093, 0.09155, 2.647), (1.034, 0.4079, 2.907)], [], [(0, 1, 3, 2)])
_uv = me_plane_004.uv_layers.new(name='UVMap')
_uv.uv.foreach_set('vector', [0.02577, 0.03127, 0.7978, 0.04176, 0.7978, 0.9687, 0.2489, 0.902])
me_plane_004.materials.append(mat_sail_fabric)
me_plane_004.use_remesh_fix_poles = True
me_plane_004.use_remesh_preserve_attributes = False
me_plane_004.use_mirror_vertex_groups = False
me_plane_004.update()
me_plane_005 = bpy.data.meshes.new('Plane.005')
me_plane_005.from_pydata([(3.029, 0.2618, 3.98), (1.673, 0.002783, 2.701), (2.148, 0.0665, 4.978)], [], [(2, 1, 0)])
_uv = me_plane_005.uv_layers.new(name='UVMap')
_uv.uv.foreach_set('vector', [0.4681, 6.841e-05, 0.4681, 0.9999, 6.841e-05, 0.3753])
me_plane_005.materials.append(mat_sail_fabric)
me_plane_005.use_remesh_fix_poles = True
me_plane_005.use_remesh_preserve_attributes = False
me_plane_005.use_mirror_vertex_groups = False
me_plane_005.update()
me_cylinder_002 = bpy.data.meshes.new('Cylinder.002')
me_cylinder_002.from_pydata([(0.0, 1.0, -1.0), (0.0, 1.0, 1.0), (0.1951, 0.9808, -1.0), (0.1951, 0.9808, 1.0), (0.3827, 0.9239, -1.0), (0.3827, 0.9239, 1.0), (0.5556, 0.8315, -1.0), (0.5556, 0.8315, 1.0), (0.7071, 0.7071, -1.0), (0.7071, 0.7071, 1.0), (0.8315, 0.5556, -1.0), (0.8315, 0.5556, 1.0), (0.9239, 0.3827, -1.0), (0.9239, 0.3827, 1.0), (0.9808, 0.1951, -1.0), (0.9808, 0.1951, 1.0), (1.0, 7.55e-08, -1.0), (1.0, 7.55e-08, 1.0), (0.9808, -0.1951, -1.0), (0.9808, -0.1951, 1.0), (0.9239, -0.3827, -1.0), (0.9239, -0.3827, 1.0), (0.8315, -0.5556, -1.0), (0.8315, -0.5556, 1.0), (0.7071, -0.7071, -1.0), (0.7071, -0.7071, 1.0), (0.5556, -0.8315, -1.0), (0.5556, -0.8315, 1.0), (0.3827, -0.9239, -1.0), (0.3827, -0.9239, 1.0), (0.1951, -0.9808, -1.0), (0.1951, -0.9808, 1.0), (-3.258e-07, -1.0, -1.0), (-3.258e-07, -1.0, 1.0), (-0.1951, -0.9808, -1.0), (-0.1951, -0.9808, 1.0), (-0.3827, -0.9239, -1.0), (-0.3827, -0.9239, 1.0), (-0.5556, -0.8315, -1.0), (-0.5556, -0.8315, 1.0), (-0.7071, -0.7071, -1.0), (-0.7071, -0.7071, 1.0), (-0.8315, -0.5556, -1.0), (-0.8315, -0.5556, 1.0), (-0.9239, -0.3827, -1.0), (-0.9239, -0.3827, 1.0), (-0.9808, -0.1951, -1.0), (-0.9808, -0.1951, 1.0), (-1.0, 9.656e-07, -1.0), (-1.0, 9.656e-07, 1.0), (-0.9808, 0.1951, -1.0), (-0.9808, 0.1951, 1.0), (-0.9239, 0.3827, -1.0), (-0.9239, 0.3827, 1.0), (-0.8315, 0.5556, -1.0), (-0.8315, 0.5556, 1.0), (-0.7071, 0.7071, -1.0), (-0.7071, 0.7071, 1.0), (-0.5556, 0.8315, -1.0), (-0.5556, 0.8315, 1.0), (-0.3827, 0.9239, -1.0), (-0.3827, 0.9239, 1.0), (-0.1951, 0.9808, -1.0), (-0.1951, 0.9808, 1.0)], [], [(0, 1, 3, 2), (2, 3, 5, 4), (4, 5, 7, 6), (6, 7, 9, 8), (8, 9, 11, 10), (10, 11, 13, 12), (12, 13, 15, 14), (14, 15, 17, 16), (16, 17, 19, 18), (18, 19, 21, 20), (20, 21, 23, 22), (22, 23, 25, 24), (24, 25, 27, 26), (26, 27, 29, 28), (28, 29, 31, 30), (30, 31, 33, 32), (32, 33, 35, 34), (34, 35, 37, 36), (36, 37, 39, 38), (38, 39, 41, 40), (40, 41, 43, 42), (42, 43, 45, 44), (44, 45, 47, 46), (46, 47, 49, 48), (48, 49, 51, 50), (50, 51, 53, 52), (52, 53, 55, 54), (54, 55, 57, 56), (56, 57, 59, 58), (58, 59, 61, 60), (3, 1, 63, 61, 59, 57, 55, 53, 51, 49, 47, 45, 43, 41, 39, 37, 35, 33, 31, 29, 27, 25, 23, 21, 19, 17, 15, 13, 11, 9, 7, 5), (60, 61, 63, 62), (62, 63, 1, 0), (0, 2, 4, 6, 8, 10, 12, 14, 16, 18, 20, 22, 24, 26, 28, 30, 32, 34, 36, 38, 40, 42, 44, 46, 48, 50, 52, 54, 56, 58, 60, 62)])
_uv = me_cylinder_002.uv_layers.new(name='UVMap')
_uv.uv.foreach_set('vector', [1.0, 0.5, 1.0, 1.0, 0.9688, 1.0, 0.9688, 0.5, 0.9688, 0.5, 0.9688, 1.0, 0.9375, 1.0, 0.9375, 0.5, 0.9375, 0.5, 0.9375, 1.0, 0.9062, 1.0, 0.9062, 0.5, 0.9062, 0.5, 0.9062, 1.0, 0.875, 1.0, 0.875, 0.5, 0.875, 0.5, 0.875, 1.0, 0.8438, 1.0, 0.8438, 0.5, 0.8438, 0.5, 0.8438, 1.0, 0.8125, 1.0, 0.8125, 0.5, 0.8125, 0.5, 0.8125, 1.0, 0.7812, 1.0, 0.7812, 0.5, 0.7812, 0.5, 0.7812, 1.0, 0.75, 1.0, 0.75, 0.5, 0.75, 0.5, 0.75, 1.0, 0.7188, 1.0, 0.7188, 0.5, 0.7188, 0.5, 0.7188, 1.0, 0.6875, 1.0, 0.6875, 0.5, 0.6875, 0.5, 0.6875, 1.0, 0.6562, 1.0, 0.6562, 0.5, 0.6562, 0.5, 0.6562, 1.0, 0.625, 1.0, 0.625, 0.5, 0.625, 0.5, 0.625, 1.0, 0.5938, 1.0, 0.5938, 0.5, 0.5938, 0.5, 0.5938, 1.0, 0.5625, 1.0, 0.5625, 0.5, 0.5625, 0.5, 0.5625, 1.0, 0.5312, 1.0, 0.5312, 0.5, 0.5312, 0.5, 0.5312, 1.0, 0.5, 1.0, 0.5, 0.5, 0.5, 0.5, 0.5, 1.0, 0.4688, 1.0, 0.4688, 0.5, 0.4688, 0.5, 0.4688, 1.0, 0.4375, 1.0, 0.4375, 0.5, 0.4375, 0.5, 0.4375, 1.0, 0.4062, 1.0, 0.4062, 0.5, 0.4062, 0.5, 0.4062, 1.0, 0.375, 1.0, 0.375, 0.5, 0.375, 0.5, 0.375, 1.0, 0.3438, 1.0, 0.3438, 0.5, 0.3438, 0.5, 0.3438, 1.0, 0.3125, 1.0, 0.3125, 0.5, 0.3125, 0.5, 0.3125, 1.0, 0.2812, 1.0, 0.2812, 0.5, 0.2812, 0.5, 0.2812, 1.0, 0.25, 1.0, 0.25, 0.5, 0.25, 0.5, 0.25, 1.0, 0.2188, 1.0, 0.2188, 0.5, 0.2188, 0.5, 0.2188, 1.0, 0.1875, 1.0, 0.1875, 0.5, 0.1875, 0.5, 0.1875, 1.0, 0.1562, 1.0, 0.1562, 0.5, 0.1562, 0.5, 0.1562, 1.0, 0.125, 1.0, 0.125, 0.5, 0.125, 0.5, 0.125, 1.0, 0.09375, 1.0, 0.09375, 0.5, 0.09375, 0.5, 0.09375, 1.0, 0.0625, 1.0, 0.0625, 0.5, 0.2968, 0.4854, 0.25, 0.49, 0.2032, 0.4854, 0.1582, 0.4717, 0.1167, 0.4496, 0.08029, 0.4197, 0.05045, 0.3833, 0.02827, 0.3418, 0.01461, 0.2968, 0.01, 0.25, 0.01461, 0.2032, 0.02827, 0.1582, 0.05045, 0.1167, 0.08029, 0.08029, 0.1167, 0.05045, 0.1582, 0.02827, 0.2032, 0.01461, 0.25, 0.01, 0.2968, 0.01461, 0.3418, 0.02827, 0.3833, 0.05045, 0.4197, 0.08029, 0.4496, 0.1167, 0.4717, 0.1582, 0.4854, 0.2032, 0.49, 0.25, 0.4854, 0.2968, 0.4717, 0.3418, 0.4496, 0.3833, 0.4197, 0.4197, 0.3833, 0.4496, 0.3418, 0.4717, 0.0625, 0.5, 0.0625, 1.0, 0.03125, 1.0, 0.03125, 0.5, 0.03125, 0.5, 0.03125, 1.0, 0.0, 1.0, 0.0, 0.5, 0.75, 0.49, 0.7968, 0.4854, 0.8418, 0.4717, 0.8833, 0.4496, 0.9197, 0.4197, 0.9496, 0.3833, 0.9717, 0.3418, 0.9854, 0.2968, 0.99, 0.25, 0.9854, 0.2032, 0.9717, 0.1582, 0.9496, 0.1167, 0.9197, 0.08029, 0.8833, 0.05045, 0.8418, 0.02827, 0.7968, 0.01461, 0.75, 0.01, 0.7032, 0.01461, 0.6582, 0.02827, 0.6167, 0.05045, 0.5803, 0.08029, 0.5504, 0.1167, 0.5283, 0.1582, 0.5146, 0.2032, 0.51, 0.25, 0.5146, 0.2968, 0.5283, 0.3418, 0.5504, 0.3833, 0.5803, 0.4197, 0.6167, 0.4496, 0.6582, 0.4717, 0.7032, 0.4854])
me_cylinder_002.materials.append(mat_mast_wood)
me_cylinder_002.use_remesh_fix_poles = True
me_cylinder_002.use_remesh_preserve_attributes = False
me_cylinder_002.use_mirror_vertex_groups = False
me_cylinder_002.update()
me_cylinder_003 = bpy.data.meshes.new('Cylinder.003')
me_cylinder_003.from_pydata([(0.0, 1.0, -1.0), (0.0, 1.0, 1.0), (0.1951, 0.9808, -1.0), (0.1951, 0.9808, 1.0), (0.3827, 0.9239, -1.0), (0.3827, 0.9239, 1.0), (0.5556, 0.8315, -1.0), (0.5556, 0.8315, 1.0), (0.7071, 0.7071, -1.0), (0.7071, 0.7071, 1.0), (0.8315, 0.5556, -1.0), (0.8315, 0.5556, 1.0), (0.9239, 0.3827, -1.0), (0.9239, 0.3827, 1.0), (0.9808, 0.1951, -1.0), (0.9808, 0.1951, 1.0), (1.0, 7.55e-08, -1.0), (1.0, 7.55e-08, 1.0), (0.9808, -0.1951, -1.0), (0.9808, -0.1951, 1.0), (0.9239, -0.3827, -1.0), (0.9239, -0.3827, 1.0), (0.8315, -0.5556, -1.0), (0.8315, -0.5556, 1.0), (0.7071, -0.7071, -1.0), (0.7071, -0.7071, 1.0), (0.5556, -0.8315, -1.0), (0.5556, -0.8315, 1.0), (0.3827, -0.9239, -1.0), (0.3827, -0.9239, 1.0), (0.1951, -0.9808, -1.0), (0.1951, -0.9808, 1.0), (-3.258e-07, -1.0, -1.0), (-3.258e-07, -1.0, 1.0), (-0.1951, -0.9808, -1.0), (-0.1951, -0.9808, 1.0), (-0.3827, -0.9239, -1.0), (-0.3827, -0.9239, 1.0), (-0.5556, -0.8315, -1.0), (-0.5556, -0.8315, 1.0), (-0.7071, -0.7071, -1.0), (-0.7071, -0.7071, 1.0), (-0.8315, -0.5556, -1.0), (-0.8315, -0.5556, 1.0), (-0.9239, -0.3827, -1.0), (-0.9239, -0.3827, 1.0), (-0.9808, -0.1951, -1.0), (-0.9808, -0.1951, 1.0), (-1.0, 9.656e-07, -1.0), (-1.0, 9.656e-07, 1.0), (-0.9808, 0.1951, -1.0), (-0.9808, 0.1951, 1.0), (-0.9239, 0.3827, -1.0), (-0.9239, 0.3827, 1.0), (-0.8315, 0.5556, -1.0), (-0.8315, 0.5556, 1.0), (-0.7071, 0.7071, -1.0), (-0.7071, 0.7071, 1.0), (-0.5556, 0.8315, -1.0), (-0.5556, 0.8315, 1.0), (-0.3827, 0.9239, -1.0), (-0.3827, 0.9239, 1.0), (-0.1951, 0.9808, -1.0), (-0.1951, 0.9808, 1.0)], [], [(0, 1, 3, 2), (2, 3, 5, 4), (4, 5, 7, 6), (6, 7, 9, 8), (8, 9, 11, 10), (10, 11, 13, 12), (12, 13, 15, 14), (14, 15, 17, 16), (16, 17, 19, 18), (18, 19, 21, 20), (20, 21, 23, 22), (22, 23, 25, 24), (24, 25, 27, 26), (26, 27, 29, 28), (28, 29, 31, 30), (30, 31, 33, 32), (32, 33, 35, 34), (34, 35, 37, 36), (36, 37, 39, 38), (38, 39, 41, 40), (40, 41, 43, 42), (42, 43, 45, 44), (44, 45, 47, 46), (46, 47, 49, 48), (48, 49, 51, 50), (50, 51, 53, 52), (52, 53, 55, 54), (54, 55, 57, 56), (56, 57, 59, 58), (58, 59, 61, 60), (3, 1, 63, 61, 59, 57, 55, 53, 51, 49, 47, 45, 43, 41, 39, 37, 35, 33, 31, 29, 27, 25, 23, 21, 19, 17, 15, 13, 11, 9, 7, 5), (60, 61, 63, 62), (62, 63, 1, 0), (0, 2, 4, 6, 8, 10, 12, 14, 16, 18, 20, 22, 24, 26, 28, 30, 32, 34, 36, 38, 40, 42, 44, 46, 48, 50, 52, 54, 56, 58, 60, 62)])
_uv = me_cylinder_003.uv_layers.new(name='UVMap')
_uv.uv.foreach_set('vector', [1.0, 0.5, 1.0, 1.0, 0.9688, 1.0, 0.9688, 0.5, 0.9688, 0.5, 0.9688, 1.0, 0.9375, 1.0, 0.9375, 0.5, 0.9375, 0.5, 0.9375, 1.0, 0.9062, 1.0, 0.9062, 0.5, 0.9062, 0.5, 0.9062, 1.0, 0.875, 1.0, 0.875, 0.5, 0.875, 0.5, 0.875, 1.0, 0.8438, 1.0, 0.8438, 0.5, 0.8438, 0.5, 0.8438, 1.0, 0.8125, 1.0, 0.8125, 0.5, 0.8125, 0.5, 0.8125, 1.0, 0.7812, 1.0, 0.7812, 0.5, 0.7812, 0.5, 0.7812, 1.0, 0.75, 1.0, 0.75, 0.5, 0.75, 0.5, 0.75, 1.0, 0.7188, 1.0, 0.7188, 0.5, 0.7188, 0.5, 0.7188, 1.0, 0.6875, 1.0, 0.6875, 0.5, 0.6875, 0.5, 0.6875, 1.0, 0.6562, 1.0, 0.6562, 0.5, 0.6562, 0.5, 0.6562, 1.0, 0.625, 1.0, 0.625, 0.5, 0.625, 0.5, 0.625, 1.0, 0.5938, 1.0, 0.5938, 0.5, 0.5938, 0.5, 0.5938, 1.0, 0.5625, 1.0, 0.5625, 0.5, 0.5625, 0.5, 0.5625, 1.0, 0.5312, 1.0, 0.5312, 0.5, 0.5312, 0.5, 0.5312, 1.0, 0.5, 1.0, 0.5, 0.5, 0.5, 0.5, 0.5, 1.0, 0.4688, 1.0, 0.4688, 0.5, 0.4688, 0.5, 0.4688, 1.0, 0.4375, 1.0, 0.4375, 0.5, 0.4375, 0.5, 0.4375, 1.0, 0.4062, 1.0, 0.4062, 0.5, 0.4062, 0.5, 0.4062, 1.0, 0.375, 1.0, 0.375, 0.5, 0.375, 0.5, 0.375, 1.0, 0.3438, 1.0, 0.3438, 0.5, 0.3438, 0.5, 0.3438, 1.0, 0.3125, 1.0, 0.3125, 0.5, 0.3125, 0.5, 0.3125, 1.0, 0.2812, 1.0, 0.2812, 0.5, 0.2812, 0.5, 0.2812, 1.0, 0.25, 1.0, 0.25, 0.5, 0.25, 0.5, 0.25, 1.0, 0.2188, 1.0, 0.2188, 0.5, 0.2188, 0.5, 0.2188, 1.0, 0.1875, 1.0, 0.1875, 0.5, 0.1875, 0.5, 0.1875, 1.0, 0.1562, 1.0, 0.1562, 0.5, 0.1562, 0.5, 0.1562, 1.0, 0.125, 1.0, 0.125, 0.5, 0.125, 0.5, 0.125, 1.0, 0.09375, 1.0, 0.09375, 0.5, 0.09375, 0.5, 0.09375, 1.0, 0.0625, 1.0, 0.0625, 0.5, 0.2968, 0.4854, 0.25, 0.49, 0.2032, 0.4854, 0.1582, 0.4717, 0.1167, 0.4496, 0.08029, 0.4197, 0.05045, 0.3833, 0.02827, 0.3418, 0.01461, 0.2968, 0.01, 0.25, 0.01461, 0.2032, 0.02827, 0.1582, 0.05045, 0.1167, 0.08029, 0.08029, 0.1167, 0.05045, 0.1582, 0.02827, 0.2032, 0.01461, 0.25, 0.01, 0.2968, 0.01461, 0.3418, 0.02827, 0.3833, 0.05045, 0.4197, 0.08029, 0.4496, 0.1167, 0.4717, 0.1582, 0.4854, 0.2032, 0.49, 0.25, 0.4854, 0.2968, 0.4717, 0.3418, 0.4496, 0.3833, 0.4197, 0.4197, 0.3833, 0.4496, 0.3418, 0.4717, 0.0625, 0.5, 0.0625, 1.0, 0.03125, 1.0, 0.03125, 0.5, 0.03125, 0.5, 0.03125, 1.0, 0.0, 1.0, 0.0, 0.5, 0.75, 0.49, 0.7968, 0.4854, 0.8418, 0.4717, 0.8833, 0.4496, 0.9197, 0.4197, 0.9496, 0.3833, 0.9717, 0.3418, 0.9854, 0.2968, 0.99, 0.25, 0.9854, 0.2032, 0.9717, 0.1582, 0.9496, 0.1167, 0.9197, 0.08029, 0.8833, 0.05045, 0.8418, 0.02827, 0.7968, 0.01461, 0.75, 0.01, 0.7032, 0.01461, 0.6582, 0.02827, 0.6167, 0.05045, 0.5803, 0.08029, 0.5504, 0.1167, 0.5283, 0.1582, 0.5146, 0.2032, 0.51, 0.25, 0.5146, 0.2968, 0.5283, 0.3418, 0.5504, 0.3833, 0.5803, 0.4197, 0.6167, 0.4496, 0.6582, 0.4717, 0.7032, 0.4854])
me_cylinder_003.materials.append(mat_mast_wood)
me_cylinder_003.use_remesh_fix_poles = True
me_cylinder_003.use_remesh_preserve_attributes = False
me_cylinder_003.use_mirror_vertex_groups = False
me_cylinder_003.update()
me_cylinder_004 = bpy.data.meshes.new('Cylinder.004')
me_cylinder_004.from_pydata([(0.0, 1.0, -1.0), (0.0, 1.0, 1.0), (0.1951, 0.9808, -1.0), (0.1951, 0.9808, 1.0), (0.3827, 0.9239, -1.0), (0.3827, 0.9239, 1.0), (0.5556, 0.8315, -1.0), (0.5556, 0.8315, 1.0), (0.7071, 0.7071, -1.0), (0.7071, 0.7071, 1.0), (0.8315, 0.5556, -1.0), (0.8315, 0.5556, 1.0), (0.9239, 0.3827, -1.0), (0.9239, 0.3827, 1.0), (0.9808, 0.1951, -1.0), (0.9808, 0.1951, 1.0), (1.0, 7.55e-08, -1.0), (1.0, 7.55e-08, 1.0), (0.9808, -0.1951, -1.0), (0.9808, -0.1951, 1.0), (0.9239, -0.3827, -1.0), (0.9239, -0.3827, 1.0), (0.8315, -0.5556, -1.0), (0.8315, -0.5556, 1.0), (0.7071, -0.7071, -1.0), (0.7071, -0.7071, 1.0), (0.5556, -0.8315, -1.0), (0.5556, -0.8315, 1.0), (0.3827, -0.9239, -1.0), (0.3827, -0.9239, 1.0), (0.1951, -0.9808, -1.0), (0.1951, -0.9808, 1.0), (-3.258e-07, -1.0, -1.0), (-3.258e-07, -1.0, 1.0), (-0.1951, -0.9808, -1.0), (-0.1951, -0.9808, 1.0), (-0.3827, -0.9239, -1.0), (-0.3827, -0.9239, 1.0), (-0.5556, -0.8315, -1.0), (-0.5556, -0.8315, 1.0), (-0.7071, -0.7071, -1.0), (-0.7071, -0.7071, 1.0), (-0.8315, -0.5556, -1.0), (-0.8315, -0.5556, 1.0), (-0.9239, -0.3827, -1.0), (-0.9239, -0.3827, 1.0), (-0.9808, -0.1951, -1.0), (-0.9808, -0.1951, 1.0), (-1.0, 9.656e-07, -1.0), (-1.0, 9.656e-07, 1.0), (-0.9808, 0.1951, -1.0), (-0.9808, 0.1951, 1.0), (-0.9239, 0.3827, -1.0), (-0.9239, 0.3827, 1.0), (-0.8315, 0.5556, -1.0), (-0.8315, 0.5556, 1.0), (-0.7071, 0.7071, -1.0), (-0.7071, 0.7071, 1.0), (-0.5556, 0.8315, -1.0), (-0.5556, 0.8315, 1.0), (-0.3827, 0.9239, -1.0), (-0.3827, 0.9239, 1.0), (-0.1951, 0.9808, -1.0), (-0.1951, 0.9808, 1.0)], [], [(0, 1, 3, 2), (2, 3, 5, 4), (4, 5, 7, 6), (6, 7, 9, 8), (8, 9, 11, 10), (10, 11, 13, 12), (12, 13, 15, 14), (14, 15, 17, 16), (16, 17, 19, 18), (18, 19, 21, 20), (20, 21, 23, 22), (22, 23, 25, 24), (24, 25, 27, 26), (26, 27, 29, 28), (28, 29, 31, 30), (30, 31, 33, 32), (32, 33, 35, 34), (34, 35, 37, 36), (36, 37, 39, 38), (38, 39, 41, 40), (40, 41, 43, 42), (42, 43, 45, 44), (44, 45, 47, 46), (46, 47, 49, 48), (48, 49, 51, 50), (50, 51, 53, 52), (52, 53, 55, 54), (54, 55, 57, 56), (56, 57, 59, 58), (58, 59, 61, 60), (3, 1, 63, 61, 59, 57, 55, 53, 51, 49, 47, 45, 43, 41, 39, 37, 35, 33, 31, 29, 27, 25, 23, 21, 19, 17, 15, 13, 11, 9, 7, 5), (60, 61, 63, 62), (62, 63, 1, 0), (0, 2, 4, 6, 8, 10, 12, 14, 16, 18, 20, 22, 24, 26, 28, 30, 32, 34, 36, 38, 40, 42, 44, 46, 48, 50, 52, 54, 56, 58, 60, 62)])
_uv = me_cylinder_004.uv_layers.new(name='UVMap')
_uv.uv.foreach_set('vector', [1.0, 0.5, 1.0, 1.0, 0.9688, 1.0, 0.9688, 0.5, 0.9688, 0.5, 0.9688, 1.0, 0.9375, 1.0, 0.9375, 0.5, 0.9375, 0.5, 0.9375, 1.0, 0.9062, 1.0, 0.9062, 0.5, 0.9062, 0.5, 0.9062, 1.0, 0.875, 1.0, 0.875, 0.5, 0.875, 0.5, 0.875, 1.0, 0.8438, 1.0, 0.8438, 0.5, 0.8438, 0.5, 0.8438, 1.0, 0.8125, 1.0, 0.8125, 0.5, 0.8125, 0.5, 0.8125, 1.0, 0.7812, 1.0, 0.7812, 0.5, 0.7812, 0.5, 0.7812, 1.0, 0.75, 1.0, 0.75, 0.5, 0.75, 0.5, 0.75, 1.0, 0.7188, 1.0, 0.7188, 0.5, 0.7188, 0.5, 0.7188, 1.0, 0.6875, 1.0, 0.6875, 0.5, 0.6875, 0.5, 0.6875, 1.0, 0.6562, 1.0, 0.6562, 0.5, 0.6562, 0.5, 0.6562, 1.0, 0.625, 1.0, 0.625, 0.5, 0.625, 0.5, 0.625, 1.0, 0.5938, 1.0, 0.5938, 0.5, 0.5938, 0.5, 0.5938, 1.0, 0.5625, 1.0, 0.5625, 0.5, 0.5625, 0.5, 0.5625, 1.0, 0.5312, 1.0, 0.5312, 0.5, 0.5312, 0.5, 0.5312, 1.0, 0.5, 1.0, 0.5, 0.5, 0.5, 0.5, 0.5, 1.0, 0.4688, 1.0, 0.4688, 0.5, 0.4688, 0.5, 0.4688, 1.0, 0.4375, 1.0, 0.4375, 0.5, 0.4375, 0.5, 0.4375, 1.0, 0.4062, 1.0, 0.4062, 0.5, 0.4062, 0.5, 0.4062, 1.0, 0.375, 1.0, 0.375, 0.5, 0.375, 0.5, 0.375, 1.0, 0.3438, 1.0, 0.3438, 0.5, 0.3438, 0.5, 0.3438, 1.0, 0.3125, 1.0, 0.3125, 0.5, 0.3125, 0.5, 0.3125, 1.0, 0.2812, 1.0, 0.2812, 0.5, 0.2812, 0.5, 0.2812, 1.0, 0.25, 1.0, 0.25, 0.5, 0.25, 0.5, 0.25, 1.0, 0.2188, 1.0, 0.2188, 0.5, 0.2188, 0.5, 0.2188, 1.0, 0.1875, 1.0, 0.1875, 0.5, 0.1875, 0.5, 0.1875, 1.0, 0.1562, 1.0, 0.1562, 0.5, 0.1562, 0.5, 0.1562, 1.0, 0.125, 1.0, 0.125, 0.5, 0.125, 0.5, 0.125, 1.0, 0.09375, 1.0, 0.09375, 0.5, 0.09375, 0.5, 0.09375, 1.0, 0.0625, 1.0, 0.0625, 0.5, 0.2968, 0.4854, 0.25, 0.49, 0.2032, 0.4854, 0.1582, 0.4717, 0.1167, 0.4496, 0.08029, 0.4197, 0.05045, 0.3833, 0.02827, 0.3418, 0.01461, 0.2968, 0.01, 0.25, 0.01461, 0.2032, 0.02827, 0.1582, 0.05045, 0.1167, 0.08029, 0.08029, 0.1167, 0.05045, 0.1582, 0.02827, 0.2032, 0.01461, 0.25, 0.01, 0.2968, 0.01461, 0.3418, 0.02827, 0.3833, 0.05045, 0.4197, 0.08029, 0.4496, 0.1167, 0.4717, 0.1582, 0.4854, 0.2032, 0.49, 0.25, 0.4854, 0.2968, 0.4717, 0.3418, 0.4496, 0.3833, 0.4197, 0.4197, 0.3833, 0.4496, 0.3418, 0.4717, 0.0625, 0.5, 0.0625, 1.0, 0.03125, 1.0, 0.03125, 0.5, 0.03125, 0.5, 0.03125, 1.0, 0.0, 1.0, 0.0, 0.5, 0.75, 0.49, 0.7968, 0.4854, 0.8418, 0.4717, 0.8833, 0.4496, 0.9197, 0.4197, 0.9496, 0.3833, 0.9717, 0.3418, 0.9854, 0.2968, 0.99, 0.25, 0.9854, 0.2032, 0.9717, 0.1582, 0.9496, 0.1167, 0.9197, 0.08029, 0.8833, 0.05045, 0.8418, 0.02827, 0.7968, 0.01461, 0.75, 0.01, 0.7032, 0.01461, 0.6582, 0.02827, 0.6167, 0.05045, 0.5803, 0.08029, 0.5504, 0.1167, 0.5283, 0.1582, 0.5146, 0.2032, 0.51, 0.25, 0.5146, 0.2968, 0.5283, 0.3418, 0.5504, 0.3833, 0.5803, 0.4197, 0.6167, 0.4496, 0.6582, 0.4717, 0.7032, 0.4854])
me_cylinder_004.materials.append(mat_mast_wood_001)
me_cylinder_004.use_remesh_fix_poles = True
me_cylinder_004.use_remesh_preserve_attributes = False
me_cylinder_004.use_mirror_vertex_groups = False
me_cylinder_004.update()
me_cylinder_005 = bpy.data.meshes.new('Cylinder.005')
me_cylinder_005.from_pydata([(0.0, 1.0, -1.0), (0.0, 1.0, 1.0), (0.1951, 0.9808, -1.0), (0.1951, 0.9808, 1.0), (0.3827, 0.9239, -1.0), (0.3827, 0.9239, 1.0), (0.5556, 0.8315, -1.0), (0.5556, 0.8315, 1.0), (0.7071, 0.7071, -1.0), (0.7071, 0.7071, 1.0), (0.8315, 0.5556, -1.0), (0.8315, 0.5556, 1.0), (0.9239, 0.3827, -1.0), (0.9239, 0.3827, 1.0), (0.9808, 0.1951, -1.0), (0.9808, 0.1951, 1.0), (1.0, 7.55e-08, -1.0), (1.0, 7.55e-08, 1.0), (0.9808, -0.1951, -1.0), (0.9808, -0.1951, 1.0), (0.9239, -0.3827, -1.0), (0.9239, -0.3827, 1.0), (0.8315, -0.5556, -1.0), (0.8315, -0.5556, 1.0), (0.7071, -0.7071, -1.0), (0.7071, -0.7071, 1.0), (0.5556, -0.8315, -1.0), (0.5556, -0.8315, 1.0), (0.3827, -0.9239, -1.0), (0.3827, -0.9239, 1.0), (0.1951, -0.9808, -1.0), (0.1951, -0.9808, 1.0), (-3.258e-07, -1.0, -1.0), (-3.258e-07, -1.0, 1.0), (-0.1951, -0.9808, -1.0), (-0.1951, -0.9808, 1.0), (-0.3827, -0.9239, -1.0), (-0.3827, -0.9239, 1.0), (-0.5556, -0.8315, -1.0), (-0.5556, -0.8315, 1.0), (-0.7071, -0.7071, -1.0), (-0.7071, -0.7071, 1.0), (-0.8315, -0.5556, -1.0), (-0.8315, -0.5556, 1.0), (-0.9239, -0.3827, -1.0), (-0.9239, -0.3827, 1.0), (-0.9808, -0.1951, -1.0), (-0.9808, -0.1951, 1.0), (-1.0, 9.656e-07, -1.0), (-1.0, 9.656e-07, 1.0), (-0.9808, 0.1951, -1.0), (-0.9808, 0.1951, 1.0), (-0.9239, 0.3827, -1.0), (-0.9239, 0.3827, 1.0), (-0.8315, 0.5556, -1.0), (-0.8315, 0.5556, 1.0), (-0.7071, 0.7071, -1.0), (-0.7071, 0.7071, 1.0), (-0.5556, 0.8315, -1.0), (-0.5556, 0.8315, 1.0), (-0.3827, 0.9239, -1.0), (-0.3827, 0.9239, 1.0), (-0.1951, 0.9808, -1.0), (-0.1951, 0.9808, 1.0)], [], [(0, 1, 3, 2), (2, 3, 5, 4), (4, 5, 7, 6), (6, 7, 9, 8), (8, 9, 11, 10), (10, 11, 13, 12), (12, 13, 15, 14), (14, 15, 17, 16), (16, 17, 19, 18), (18, 19, 21, 20), (20, 21, 23, 22), (22, 23, 25, 24), (24, 25, 27, 26), (26, 27, 29, 28), (28, 29, 31, 30), (30, 31, 33, 32), (32, 33, 35, 34), (34, 35, 37, 36), (36, 37, 39, 38), (38, 39, 41, 40), (40, 41, 43, 42), (42, 43, 45, 44), (44, 45, 47, 46), (46, 47, 49, 48), (48, 49, 51, 50), (50, 51, 53, 52), (52, 53, 55, 54), (54, 55, 57, 56), (56, 57, 59, 58), (58, 59, 61, 60), (3, 1, 63, 61, 59, 57, 55, 53, 51, 49, 47, 45, 43, 41, 39, 37, 35, 33, 31, 29, 27, 25, 23, 21, 19, 17, 15, 13, 11, 9, 7, 5), (60, 61, 63, 62), (62, 63, 1, 0), (0, 2, 4, 6, 8, 10, 12, 14, 16, 18, 20, 22, 24, 26, 28, 30, 32, 34, 36, 38, 40, 42, 44, 46, 48, 50, 52, 54, 56, 58, 60, 62)])
_uv = me_cylinder_005.uv_layers.new(name='UVMap')
_uv.uv.foreach_set('vector', [1.0, 0.5, 1.0, 1.0, 0.9688, 1.0, 0.9688, 0.5, 0.9688, 0.5, 0.9688, 1.0, 0.9375, 1.0, 0.9375, 0.5, 0.9375, 0.5, 0.9375, 1.0, 0.9062, 1.0, 0.9062, 0.5, 0.9062, 0.5, 0.9062, 1.0, 0.875, 1.0, 0.875, 0.5, 0.875, 0.5, 0.875, 1.0, 0.8438, 1.0, 0.8438, 0.5, 0.8438, 0.5, 0.8438, 1.0, 0.8125, 1.0, 0.8125, 0.5, 0.8125, 0.5, 0.8125, 1.0, 0.7812, 1.0, 0.7812, 0.5, 0.7812, 0.5, 0.7812, 1.0, 0.75, 1.0, 0.75, 0.5, 0.75, 0.5, 0.75, 1.0, 0.7188, 1.0, 0.7188, 0.5, 0.7188, 0.5, 0.7188, 1.0, 0.6875, 1.0, 0.6875, 0.5, 0.6875, 0.5, 0.6875, 1.0, 0.6562, 1.0, 0.6562, 0.5, 0.6562, 0.5, 0.6562, 1.0, 0.625, 1.0, 0.625, 0.5, 0.625, 0.5, 0.625, 1.0, 0.5938, 1.0, 0.5938, 0.5, 0.5938, 0.5, 0.5938, 1.0, 0.5625, 1.0, 0.5625, 0.5, 0.5625, 0.5, 0.5625, 1.0, 0.5312, 1.0, 0.5312, 0.5, 0.5312, 0.5, 0.5312, 1.0, 0.5, 1.0, 0.5, 0.5, 0.5, 0.5, 0.5, 1.0, 0.4688, 1.0, 0.4688, 0.5, 0.4688, 0.5, 0.4688, 1.0, 0.4375, 1.0, 0.4375, 0.5, 0.4375, 0.5, 0.4375, 1.0, 0.4062, 1.0, 0.4062, 0.5, 0.4062, 0.5, 0.4062, 1.0, 0.375, 1.0, 0.375, 0.5, 0.375, 0.5, 0.375, 1.0, 0.3438, 1.0, 0.3438, 0.5, 0.3438, 0.5, 0.3438, 1.0, 0.3125, 1.0, 0.3125, 0.5, 0.3125, 0.5, 0.3125, 1.0, 0.2812, 1.0, 0.2812, 0.5, 0.2812, 0.5, 0.2812, 1.0, 0.25, 1.0, 0.25, 0.5, 0.25, 0.5, 0.25, 1.0, 0.2188, 1.0, 0.2188, 0.5, 0.2188, 0.5, 0.2188, 1.0, 0.1875, 1.0, 0.1875, 0.5, 0.1875, 0.5, 0.1875, 1.0, 0.1562, 1.0, 0.1562, 0.5, 0.1562, 0.5, 0.1562, 1.0, 0.125, 1.0, 0.125, 0.5, 0.125, 0.5, 0.125, 1.0, 0.09375, 1.0, 0.09375, 0.5, 0.09375, 0.5, 0.09375, 1.0, 0.0625, 1.0, 0.0625, 0.5, 0.2968, 0.4854, 0.25, 0.49, 0.2032, 0.4854, 0.1582, 0.4717, 0.1167, 0.4496, 0.08029, 0.4197, 0.05045, 0.3833, 0.02827, 0.3418, 0.01461, 0.2968, 0.01, 0.25, 0.01461, 0.2032, 0.02827, 0.1582, 0.05045, 0.1167, 0.08029, 0.08029, 0.1167, 0.05045, 0.1582, 0.02827, 0.2032, 0.01461, 0.25, 0.01, 0.2968, 0.01461, 0.3418, 0.02827, 0.3833, 0.05045, 0.4197, 0.08029, 0.4496, 0.1167, 0.4717, 0.1582, 0.4854, 0.2032, 0.49, 0.25, 0.4854, 0.2968, 0.4717, 0.3418, 0.4496, 0.3833, 0.4197, 0.4197, 0.3833, 0.4496, 0.3418, 0.4717, 0.0625, 0.5, 0.0625, 1.0, 0.03125, 1.0, 0.03125, 0.5, 0.03125, 0.5, 0.03125, 1.0, 0.0, 1.0, 0.0, 0.5, 0.75, 0.49, 0.7968, 0.4854, 0.8418, 0.4717, 0.8833, 0.4496, 0.9197, 0.4197, 0.9496, 0.3833, 0.9717, 0.3418, 0.9854, 0.2968, 0.99, 0.25, 0.9854, 0.2032, 0.9717, 0.1582, 0.9496, 0.1167, 0.9197, 0.08029, 0.8833, 0.05045, 0.8418, 0.02827, 0.7968, 0.01461, 0.75, 0.01, 0.7032, 0.01461, 0.6582, 0.02827, 0.6167, 0.05045, 0.5803, 0.08029, 0.5504, 0.1167, 0.5283, 0.1582, 0.5146, 0.2032, 0.51, 0.25, 0.5146, 0.2968, 0.5283, 0.3418, 0.5504, 0.3833, 0.5803, 0.4197, 0.6167, 0.4496, 0.6582, 0.4717, 0.7032, 0.4854])
me_cylinder_005.materials.append(mat_mast_wood_002)
me_cylinder_005.use_remesh_fix_poles = True
me_cylinder_005.use_remesh_preserve_attributes = False
me_cylinder_005.use_mirror_vertex_groups = False
me_cylinder_005.update()
me_cylinder_006 = bpy.data.meshes.new('Cylinder.006')
me_cylinder_006.from_pydata([(0.0, 1.0, -1.0), (0.0, 1.0, 1.0), (0.1951, 0.9808, -1.0), (0.1951, 0.9808, 1.0), (0.3827, 0.9239, -1.0), (0.3827, 0.9239, 1.0), (0.5556, 0.8315, -1.0), (0.5556, 0.8315, 1.0), (0.7071, 0.7071, -1.0), (0.7071, 0.7071, 1.0), (0.8315, 0.5556, -1.0), (0.8315, 0.5556, 1.0), (0.9239, 0.3827, -1.0), (0.9239, 0.3827, 1.0), (0.9808, 0.1951, -1.0), (0.9808, 0.1951, 1.0), (1.0, 7.55e-08, -1.0), (1.0, 7.55e-08, 1.0), (0.9808, -0.1951, -1.0), (0.9808, -0.1951, 1.0), (0.9239, -0.3827, -1.0), (0.9239, -0.3827, 1.0), (0.8315, -0.5556, -1.0), (0.8315, -0.5556, 1.0), (0.7071, -0.7071, -1.0), (0.7071, -0.7071, 1.0), (0.5556, -0.8315, -1.0), (0.5556, -0.8315, 1.0), (0.3827, -0.9239, -1.0), (0.3827, -0.9239, 1.0), (0.1951, -0.9808, -1.0), (0.1951, -0.9808, 1.0), (-3.258e-07, -1.0, -1.0), (-3.258e-07, -1.0, 1.0), (-0.1951, -0.9808, -1.0), (-0.1951, -0.9808, 1.0), (-0.3827, -0.9239, -1.0), (-0.3827, -0.9239, 1.0), (-0.5556, -0.8315, -1.0), (-0.5556, -0.8315, 1.0), (-0.7071, -0.7071, -1.0), (-0.7071, -0.7071, 1.0), (-0.8315, -0.5556, -1.0), (-0.8315, -0.5556, 1.0), (-0.9239, -0.3827, -1.0), (-0.9239, -0.3827, 1.0), (-0.9808, -0.1951, -1.0), (-0.9808, -0.1951, 1.0), (-1.0, 9.656e-07, -1.0), (-1.0, 9.656e-07, 1.0), (-0.9808, 0.1951, -1.0), (-0.9808, 0.1951, 1.0), (-0.9239, 0.3827, -1.0), (-0.9239, 0.3827, 1.0), (-0.8315, 0.5556, -1.0), (-0.8315, 0.5556, 1.0), (-0.7071, 0.7071, -1.0), (-0.7071, 0.7071, 1.0), (-0.5556, 0.8315, -1.0), (-0.5556, 0.8315, 1.0), (-0.3827, 0.9239, -1.0), (-0.3827, 0.9239, 1.0), (-0.1951, 0.9808, -1.0), (-0.1951, 0.9808, 1.0)], [], [(0, 1, 3, 2), (2, 3, 5, 4), (4, 5, 7, 6), (6, 7, 9, 8), (8, 9, 11, 10), (10, 11, 13, 12), (12, 13, 15, 14), (14, 15, 17, 16), (16, 17, 19, 18), (18, 19, 21, 20), (20, 21, 23, 22), (22, 23, 25, 24), (24, 25, 27, 26), (26, 27, 29, 28), (28, 29, 31, 30), (30, 31, 33, 32), (32, 33, 35, 34), (34, 35, 37, 36), (36, 37, 39, 38), (38, 39, 41, 40), (40, 41, 43, 42), (42, 43, 45, 44), (44, 45, 47, 46), (46, 47, 49, 48), (48, 49, 51, 50), (50, 51, 53, 52), (52, 53, 55, 54), (54, 55, 57, 56), (56, 57, 59, 58), (58, 59, 61, 60), (3, 1, 63, 61, 59, 57, 55, 53, 51, 49, 47, 45, 43, 41, 39, 37, 35, 33, 31, 29, 27, 25, 23, 21, 19, 17, 15, 13, 11, 9, 7, 5), (60, 61, 63, 62), (62, 63, 1, 0), (0, 2, 4, 6, 8, 10, 12, 14, 16, 18, 20, 22, 24, 26, 28, 30, 32, 34, 36, 38, 40, 42, 44, 46, 48, 50, 52, 54, 56, 58, 60, 62)])
_uv = me_cylinder_006.uv_layers.new(name='UVMap')
_uv.uv.foreach_set('vector', [1.0, 0.5, 1.0, 1.0, 0.9688, 1.0, 0.9688, 0.5, 0.9688, 0.5, 0.9688, 1.0, 0.9375, 1.0, 0.9375, 0.5, 0.9375, 0.5, 0.9375, 1.0, 0.9062, 1.0, 0.9062, 0.5, 0.9062, 0.5, 0.9062, 1.0, 0.875, 1.0, 0.875, 0.5, 0.875, 0.5, 0.875, 1.0, 0.8438, 1.0, 0.8438, 0.5, 0.8438, 0.5, 0.8438, 1.0, 0.8125, 1.0, 0.8125, 0.5, 0.8125, 0.5, 0.8125, 1.0, 0.7812, 1.0, 0.7812, 0.5, 0.7812, 0.5, 0.7812, 1.0, 0.75, 1.0, 0.75, 0.5, 0.75, 0.5, 0.75, 1.0, 0.7188, 1.0, 0.7188, 0.5, 0.7188, 0.5, 0.7188, 1.0, 0.6875, 1.0, 0.6875, 0.5, 0.6875, 0.5, 0.6875, 1.0, 0.6562, 1.0, 0.6562, 0.5, 0.6562, 0.5, 0.6562, 1.0, 0.625, 1.0, 0.625, 0.5, 0.625, 0.5, 0.625, 1.0, 0.5938, 1.0, 0.5938, 0.5, 0.5938, 0.5, 0.5938, 1.0, 0.5625, 1.0, 0.5625, 0.5, 0.5625, 0.5, 0.5625, 1.0, 0.5312, 1.0, 0.5312, 0.5, 0.5312, 0.5, 0.5312, 1.0, 0.5, 1.0, 0.5, 0.5, 0.5, 0.5, 0.5, 1.0, 0.4688, 1.0, 0.4688, 0.5, 0.4688, 0.5, 0.4688, 1.0, 0.4375, 1.0, 0.4375, 0.5, 0.4375, 0.5, 0.4375, 1.0, 0.4062, 1.0, 0.4062, 0.5, 0.4062, 0.5, 0.4062, 1.0, 0.375, 1.0, 0.375, 0.5, 0.375, 0.5, 0.375, 1.0, 0.3438, 1.0, 0.3438, 0.5, 0.3438, 0.5, 0.3438, 1.0, 0.3125, 1.0, 0.3125, 0.5, 0.3125, 0.5, 0.3125, 1.0, 0.2812, 1.0, 0.2812, 0.5, 0.2812, 0.5, 0.2812, 1.0, 0.25, 1.0, 0.25, 0.5, 0.25, 0.5, 0.25, 1.0, 0.2188, 1.0, 0.2188, 0.5, 0.2188, 0.5, 0.2188, 1.0, 0.1875, 1.0, 0.1875, 0.5, 0.1875, 0.5, 0.1875, 1.0, 0.1562, 1.0, 0.1562, 0.5, 0.1562, 0.5, 0.1562, 1.0, 0.125, 1.0, 0.125, 0.5, 0.125, 0.5, 0.125, 1.0, 0.09375, 1.0, 0.09375, 0.5, 0.09375, 0.5, 0.09375, 1.0, 0.0625, 1.0, 0.0625, 0.5, 0.2968, 0.4854, 0.25, 0.49, 0.2032, 0.4854, 0.1582, 0.4717, 0.1167, 0.4496, 0.08029, 0.4197, 0.05045, 0.3833, 0.02827, 0.3418, 0.01461, 0.2968, 0.01, 0.25, 0.01461, 0.2032, 0.02827, 0.1582, 0.05045, 0.1167, 0.08029, 0.08029, 0.1167, 0.05045, 0.1582, 0.02827, 0.2032, 0.01461, 0.25, 0.01, 0.2968, 0.01461, 0.3418, 0.02827, 0.3833, 0.05045, 0.4197, 0.08029, 0.4496, 0.1167, 0.4717, 0.1582, 0.4854, 0.2032, 0.49, 0.25, 0.4854, 0.2968, 0.4717, 0.3418, 0.4496, 0.3833, 0.4197, 0.4197, 0.3833, 0.4496, 0.3418, 0.4717, 0.0625, 0.5, 0.0625, 1.0, 0.03125, 1.0, 0.03125, 0.5, 0.03125, 0.5, 0.03125, 1.0, 0.0, 1.0, 0.0, 0.5, 0.75, 0.49, 0.7968, 0.4854, 0.8418, 0.4717, 0.8833, 0.4496, 0.9197, 0.4197, 0.9496, 0.3833, 0.9717, 0.3418, 0.9854, 0.2968, 0.99, 0.25, 0.9854, 0.2032, 0.9717, 0.1582, 0.9496, 0.1167, 0.9197, 0.08029, 0.8833, 0.05045, 0.8418, 0.02827, 0.7968, 0.01461, 0.75, 0.01, 0.7032, 0.01461, 0.6582, 0.02827, 0.6167, 0.05045, 0.5803, 0.08029, 0.5504, 0.1167, 0.5283, 0.1582, 0.5146, 0.2032, 0.51, 0.25, 0.5146, 0.2968, 0.5283, 0.3418, 0.5504, 0.3833, 0.5803, 0.4197, 0.6167, 0.4496, 0.6582, 0.4717, 0.7032, 0.4854])
me_cylinder_006.materials.append(mat_mast_wood_003)
me_cylinder_006.use_remesh_fix_poles = True
me_cylinder_006.use_remesh_preserve_attributes = False
me_cylinder_006.use_mirror_vertex_groups = False
me_cylinder_006.update()
me_cylinder_007 = bpy.data.meshes.new('Cylinder.007')
me_cylinder_007.from_pydata([(0.0, 1.0, -1.0), (0.0, 1.0, 1.0), (0.1951, 0.9808, -1.0), (0.1951, 0.9808, 1.0), (0.3827, 0.9239, -1.0), (0.3827, 0.9239, 1.0), (0.5556, 0.8315, -1.0), (0.5556, 0.8315, 1.0), (0.7071, 0.7071, -1.0), (0.7071, 0.7071, 1.0), (0.8315, 0.5556, -1.0), (0.8315, 0.5556, 1.0), (0.9239, 0.3827, -1.0), (0.9239, 0.3827, 1.0), (0.9808, 0.1951, -1.0), (0.9808, 0.1951, 1.0), (1.0, 7.55e-08, -1.0), (1.0, 7.55e-08, 1.0), (0.9808, -0.1951, -1.0), (0.9808, -0.1951, 1.0), (0.9239, -0.3827, -1.0), (0.9239, -0.3827, 1.0), (0.8315, -0.5556, -1.0), (0.8315, -0.5556, 1.0), (0.7071, -0.7071, -1.0), (0.7071, -0.7071, 1.0), (0.5556, -0.8315, -1.0), (0.5556, -0.8315, 1.0), (0.3827, -0.9239, -1.0), (0.3827, -0.9239, 1.0), (0.1951, -0.9808, -1.0), (0.1951, -0.9808, 1.0), (-3.258e-07, -1.0, -1.0), (-3.258e-07, -1.0, 1.0), (-0.1951, -0.9808, -1.0), (-0.1951, -0.9808, 1.0), (-0.3827, -0.9239, -1.0), (-0.3827, -0.9239, 1.0), (-0.5556, -0.8315, -1.0), (-0.5556, -0.8315, 1.0), (-0.7071, -0.7071, -1.0), (-0.7071, -0.7071, 1.0), (-0.8315, -0.5556, -1.0), (-0.8315, -0.5556, 1.0), (-0.9239, -0.3827, -1.0), (-0.9239, -0.3827, 1.0), (-0.9808, -0.1951, -1.0), (-0.9808, -0.1951, 1.0), (-1.0, 9.656e-07, -1.0), (-1.0, 9.656e-07, 1.0), (-0.9808, 0.1951, -1.0), (-0.9808, 0.1951, 1.0), (-0.9239, 0.3827, -1.0), (-0.9239, 0.3827, 1.0), (-0.8315, 0.5556, -1.0), (-0.8315, 0.5556, 1.0), (-0.7071, 0.7071, -1.0), (-0.7071, 0.7071, 1.0), (-0.5556, 0.8315, -1.0), (-0.5556, 0.8315, 1.0), (-0.3827, 0.9239, -1.0), (-0.3827, 0.9239, 1.0), (-0.1951, 0.9808, -1.0), (-0.1951, 0.9808, 1.0)], [], [(0, 1, 3, 2), (2, 3, 5, 4), (4, 5, 7, 6), (6, 7, 9, 8), (8, 9, 11, 10), (10, 11, 13, 12), (12, 13, 15, 14), (14, 15, 17, 16), (16, 17, 19, 18), (18, 19, 21, 20), (20, 21, 23, 22), (22, 23, 25, 24), (24, 25, 27, 26), (26, 27, 29, 28), (28, 29, 31, 30), (30, 31, 33, 32), (32, 33, 35, 34), (34, 35, 37, 36), (36, 37, 39, 38), (38, 39, 41, 40), (40, 41, 43, 42), (42, 43, 45, 44), (44, 45, 47, 46), (46, 47, 49, 48), (48, 49, 51, 50), (50, 51, 53, 52), (52, 53, 55, 54), (54, 55, 57, 56), (56, 57, 59, 58), (58, 59, 61, 60), (3, 1, 63, 61, 59, 57, 55, 53, 51, 49, 47, 45, 43, 41, 39, 37, 35, 33, 31, 29, 27, 25, 23, 21, 19, 17, 15, 13, 11, 9, 7, 5), (60, 61, 63, 62), (62, 63, 1, 0), (0, 2, 4, 6, 8, 10, 12, 14, 16, 18, 20, 22, 24, 26, 28, 30, 32, 34, 36, 38, 40, 42, 44, 46, 48, 50, 52, 54, 56, 58, 60, 62)])
_uv = me_cylinder_007.uv_layers.new(name='UVMap')
_uv.uv.foreach_set('vector', [1.0, 0.5, 1.0, 1.0, 0.9688, 1.0, 0.9688, 0.5, 0.9688, 0.5, 0.9688, 1.0, 0.9375, 1.0, 0.9375, 0.5, 0.9375, 0.5, 0.9375, 1.0, 0.9062, 1.0, 0.9062, 0.5, 0.9062, 0.5, 0.9062, 1.0, 0.875, 1.0, 0.875, 0.5, 0.875, 0.5, 0.875, 1.0, 0.8438, 1.0, 0.8438, 0.5, 0.8438, 0.5, 0.8438, 1.0, 0.8125, 1.0, 0.8125, 0.5, 0.8125, 0.5, 0.8125, 1.0, 0.7812, 1.0, 0.7812, 0.5, 0.7812, 0.5, 0.7812, 1.0, 0.75, 1.0, 0.75, 0.5, 0.75, 0.5, 0.75, 1.0, 0.7188, 1.0, 0.7188, 0.5, 0.7188, 0.5, 0.7188, 1.0, 0.6875, 1.0, 0.6875, 0.5, 0.6875, 0.5, 0.6875, 1.0, 0.6562, 1.0, 0.6562, 0.5, 0.6562, 0.5, 0.6562, 1.0, 0.625, 1.0, 0.625, 0.5, 0.625, 0.5, 0.625, 1.0, 0.5938, 1.0, 0.5938, 0.5, 0.5938, 0.5, 0.5938, 1.0, 0.5625, 1.0, 0.5625, 0.5, 0.5625, 0.5, 0.5625, 1.0, 0.5312, 1.0, 0.5312, 0.5, 0.5312, 0.5, 0.5312, 1.0, 0.5, 1.0, 0.5, 0.5, 0.5, 0.5, 0.5, 1.0, 0.4688, 1.0, 0.4688, 0.5, 0.4688, 0.5, 0.4688, 1.0, 0.4375, 1.0, 0.4375, 0.5, 0.4375, 0.5, 0.4375, 1.0, 0.4062, 1.0, 0.4062, 0.5, 0.4062, 0.5, 0.4062, 1.0, 0.375, 1.0, 0.375, 0.5, 0.375, 0.5, 0.375, 1.0, 0.3438, 1.0, 0.3438, 0.5, 0.3438, 0.5, 0.3438, 1.0, 0.3125, 1.0, 0.3125, 0.5, 0.3125, 0.5, 0.3125, 1.0, 0.2812, 1.0, 0.2812, 0.5, 0.2812, 0.5, 0.2812, 1.0, 0.25, 1.0, 0.25, 0.5, 0.25, 0.5, 0.25, 1.0, 0.2188, 1.0, 0.2188, 0.5, 0.2188, 0.5, 0.2188, 1.0, 0.1875, 1.0, 0.1875, 0.5, 0.1875, 0.5, 0.1875, 1.0, 0.1562, 1.0, 0.1562, 0.5, 0.1562, 0.5, 0.1562, 1.0, 0.125, 1.0, 0.125, 0.5, 0.125, 0.5, 0.125, 1.0, 0.09375, 1.0, 0.09375, 0.5, 0.09375, 0.5, 0.09375, 1.0, 0.0625, 1.0, 0.0625, 0.5, 0.2968, 0.4854, 0.25, 0.49, 0.2032, 0.4854, 0.1582, 0.4717, 0.1167, 0.4496, 0.08029, 0.4197, 0.05045, 0.3833, 0.02827, 0.3418, 0.01461, 0.2968, 0.01, 0.25, 0.01461, 0.2032, 0.02827, 0.1582, 0.05045, 0.1167, 0.08029, 0.08029, 0.1167, 0.05045, 0.1582, 0.02827, 0.2032, 0.01461, 0.25, 0.01, 0.2968, 0.01461, 0.3418, 0.02827, 0.3833, 0.05045, 0.4197, 0.08029, 0.4496, 0.1167, 0.4717, 0.1582, 0.4854, 0.2032, 0.49, 0.25, 0.4854, 0.2968, 0.4717, 0.3418, 0.4496, 0.3833, 0.4197, 0.4197, 0.3833, 0.4496, 0.3418, 0.4717, 0.0625, 0.5, 0.0625, 1.0, 0.03125, 1.0, 0.03125, 0.5, 0.03125, 0.5, 0.03125, 1.0, 0.0, 1.0, 0.0, 0.5, 0.75, 0.49, 0.7968, 0.4854, 0.8418, 0.4717, 0.8833, 0.4496, 0.9197, 0.4197, 0.9496, 0.3833, 0.9717, 0.3418, 0.9854, 0.2968, 0.99, 0.25, 0.9854, 0.2032, 0.9717, 0.1582, 0.9496, 0.1167, 0.9197, 0.08029, 0.8833, 0.05045, 0.8418, 0.02827, 0.7968, 0.01461, 0.75, 0.01, 0.7032, 0.01461, 0.6582, 0.02827, 0.6167, 0.05045, 0.5803, 0.08029, 0.5504, 0.1167, 0.5283, 0.1582, 0.5146, 0.2032, 0.51, 0.25, 0.5146, 0.2968, 0.5283, 0.3418, 0.5504, 0.3833, 0.5803, 0.4197, 0.6167, 0.4496, 0.6582, 0.4717, 0.7032, 0.4854])
me_cylinder_007.materials.append(mat_mast_wood_004)
me_cylinder_007.use_remesh_fix_poles = True
me_cylinder_007.use_remesh_preserve_attributes = False
me_cylinder_007.use_mirror_vertex_groups = False
me_cylinder_007.update()
me_cylinder_008 = bpy.data.meshes.new('Cylinder.008')
me_cylinder_008.from_pydata([(0.0, 1.0, -1.0), (0.0, 1.0, 1.0), (0.1951, 0.9808, -1.0), (0.1951, 0.9808, 1.0), (0.3827, 0.9239, -1.0), (0.3827, 0.9239, 1.0), (0.5556, 0.8315, -1.0), (0.5556, 0.8315, 1.0), (0.7071, 0.7071, -1.0), (0.7071, 0.7071, 1.0), (0.8315, 0.5556, -1.0), (0.8315, 0.5556, 1.0), (0.9239, 0.3827, -1.0), (0.9239, 0.3827, 1.0), (0.9808, 0.1951, -1.0), (0.9808, 0.1951, 1.0), (1.0, 7.55e-08, -1.0), (1.0, 7.55e-08, 1.0), (0.9808, -0.1951, -1.0), (0.9808, -0.1951, 1.0), (0.9239, -0.3827, -1.0), (0.9239, -0.3827, 1.0), (0.8315, -0.5556, -1.0), (0.8315, -0.5556, 1.0), (0.7071, -0.7071, -1.0), (0.7071, -0.7071, 1.0), (0.5556, -0.8315, -1.0), (0.5556, -0.8315, 1.0), (0.3827, -0.9239, -1.0), (0.3827, -0.9239, 1.0), (0.1951, -0.9808, -1.0), (0.1951, -0.9808, 1.0), (-3.258e-07, -1.0, -1.0), (-3.258e-07, -1.0, 1.0), (-0.1951, -0.9808, -1.0), (-0.1951, -0.9808, 1.0), (-0.3827, -0.9239, -1.0), (-0.3827, -0.9239, 1.0), (-0.5556, -0.8315, -1.0), (-0.5556, -0.8315, 1.0), (-0.7071, -0.7071, -1.0), (-0.7071, -0.7071, 1.0), (-0.8315, -0.5556, -1.0), (-0.8315, -0.5556, 1.0), (-0.9239, -0.3827, -1.0), (-0.9239, -0.3827, 1.0), (-0.9808, -0.1951, -1.0), (-0.9808, -0.1951, 1.0), (-1.0, 9.656e-07, -1.0), (-1.0, 9.656e-07, 1.0), (-0.9808, 0.1951, -1.0), (-0.9808, 0.1951, 1.0), (-0.9239, 0.3827, -1.0), (-0.9239, 0.3827, 1.0), (-0.8315, 0.5556, -1.0), (-0.8315, 0.5556, 1.0), (-0.7071, 0.7071, -1.0), (-0.7071, 0.7071, 1.0), (-0.5556, 0.8315, -1.0), (-0.5556, 0.8315, 1.0), (-0.3827, 0.9239, -1.0), (-0.3827, 0.9239, 1.0), (-0.1951, 0.9808, -1.0), (-0.1951, 0.9808, 1.0)], [], [(0, 1, 3, 2), (2, 3, 5, 4), (4, 5, 7, 6), (6, 7, 9, 8), (8, 9, 11, 10), (10, 11, 13, 12), (12, 13, 15, 14), (14, 15, 17, 16), (16, 17, 19, 18), (18, 19, 21, 20), (20, 21, 23, 22), (22, 23, 25, 24), (24, 25, 27, 26), (26, 27, 29, 28), (28, 29, 31, 30), (30, 31, 33, 32), (32, 33, 35, 34), (34, 35, 37, 36), (36, 37, 39, 38), (38, 39, 41, 40), (40, 41, 43, 42), (42, 43, 45, 44), (44, 45, 47, 46), (46, 47, 49, 48), (48, 49, 51, 50), (50, 51, 53, 52), (52, 53, 55, 54), (54, 55, 57, 56), (56, 57, 59, 58), (58, 59, 61, 60), (3, 1, 63, 61, 59, 57, 55, 53, 51, 49, 47, 45, 43, 41, 39, 37, 35, 33, 31, 29, 27, 25, 23, 21, 19, 17, 15, 13, 11, 9, 7, 5), (60, 61, 63, 62), (62, 63, 1, 0), (0, 2, 4, 6, 8, 10, 12, 14, 16, 18, 20, 22, 24, 26, 28, 30, 32, 34, 36, 38, 40, 42, 44, 46, 48, 50, 52, 54, 56, 58, 60, 62)])
_uv = me_cylinder_008.uv_layers.new(name='UVMap')
_uv.uv.foreach_set('vector', [1.0, 0.5, 1.0, 1.0, 0.9688, 1.0, 0.9688, 0.5, 0.9688, 0.5, 0.9688, 1.0, 0.9375, 1.0, 0.9375, 0.5, 0.9375, 0.5, 0.9375, 1.0, 0.9062, 1.0, 0.9062, 0.5, 0.9062, 0.5, 0.9062, 1.0, 0.875, 1.0, 0.875, 0.5, 0.875, 0.5, 0.875, 1.0, 0.8438, 1.0, 0.8438, 0.5, 0.8438, 0.5, 0.8438, 1.0, 0.8125, 1.0, 0.8125, 0.5, 0.8125, 0.5, 0.8125, 1.0, 0.7812, 1.0, 0.7812, 0.5, 0.7812, 0.5, 0.7812, 1.0, 0.75, 1.0, 0.75, 0.5, 0.75, 0.5, 0.75, 1.0, 0.7188, 1.0, 0.7188, 0.5, 0.7188, 0.5, 0.7188, 1.0, 0.6875, 1.0, 0.6875, 0.5, 0.6875, 0.5, 0.6875, 1.0, 0.6562, 1.0, 0.6562, 0.5, 0.6562, 0.5, 0.6562, 1.0, 0.625, 1.0, 0.625, 0.5, 0.625, 0.5, 0.625, 1.0, 0.5938, 1.0, 0.5938, 0.5, 0.5938, 0.5, 0.5938, 1.0, 0.5625, 1.0, 0.5625, 0.5, 0.5625, 0.5, 0.5625, 1.0, 0.5312, 1.0, 0.5312, 0.5, 0.5312, 0.5, 0.5312, 1.0, 0.5, 1.0, 0.5, 0.5, 0.5, 0.5, 0.5, 1.0, 0.4688, 1.0, 0.4688, 0.5, 0.4688, 0.5, 0.4688, 1.0, 0.4375, 1.0, 0.4375, 0.5, 0.4375, 0.5, 0.4375, 1.0, 0.4062, 1.0, 0.4062, 0.5, 0.4062, 0.5, 0.4062, 1.0, 0.375, 1.0, 0.375, 0.5, 0.375, 0.5, 0.375, 1.0, 0.3438, 1.0, 0.3438, 0.5, 0.3438, 0.5, 0.3438, 1.0, 0.3125, 1.0, 0.3125, 0.5, 0.3125, 0.5, 0.3125, 1.0, 0.2812, 1.0, 0.2812, 0.5, 0.2812, 0.5, 0.2812, 1.0, 0.25, 1.0, 0.25, 0.5, 0.25, 0.5, 0.25, 1.0, 0.2188, 1.0, 0.2188, 0.5, 0.2188, 0.5, 0.2188, 1.0, 0.1875, 1.0, 0.1875, 0.5, 0.1875, 0.5, 0.1875, 1.0, 0.1562, 1.0, 0.1562, 0.5, 0.1562, 0.5, 0.1562, 1.0, 0.125, 1.0, 0.125, 0.5, 0.125, 0.5, 0.125, 1.0, 0.09375, 1.0, 0.09375, 0.5, 0.09375, 0.5, 0.09375, 1.0, 0.0625, 1.0, 0.0625, 0.5, 0.2968, 0.4854, 0.25, 0.49, 0.2032, 0.4854, 0.1582, 0.4717, 0.1167, 0.4496, 0.08029, 0.4197, 0.05045, 0.3833, 0.02827, 0.3418, 0.01461, 0.2968, 0.01, 0.25, 0.01461, 0.2032, 0.02827, 0.1582, 0.05045, 0.1167, 0.08029, 0.08029, 0.1167, 0.05045, 0.1582, 0.02827, 0.2032, 0.01461, 0.25, 0.01, 0.2968, 0.01461, 0.3418, 0.02827, 0.3833, 0.05045, 0.4197, 0.08029, 0.4496, 0.1167, 0.4717, 0.1582, 0.4854, 0.2032, 0.49, 0.25, 0.4854, 0.2968, 0.4717, 0.3418, 0.4496, 0.3833, 0.4197, 0.4197, 0.3833, 0.4496, 0.3418, 0.4717, 0.0625, 0.5, 0.0625, 1.0, 0.03125, 1.0, 0.03125, 0.5, 0.03125, 0.5, 0.03125, 1.0, 0.0, 1.0, 0.0, 0.5, 0.75, 0.49, 0.7968, 0.4854, 0.8418, 0.4717, 0.8833, 0.4496, 0.9197, 0.4197, 0.9496, 0.3833, 0.9717, 0.3418, 0.9854, 0.2968, 0.99, 0.25, 0.9854, 0.2032, 0.9717, 0.1582, 0.9496, 0.1167, 0.9197, 0.08029, 0.8833, 0.05045, 0.8418, 0.02827, 0.7968, 0.01461, 0.75, 0.01, 0.7032, 0.01461, 0.6582, 0.02827, 0.6167, 0.05045, 0.5803, 0.08029, 0.5504, 0.1167, 0.5283, 0.1582, 0.5146, 0.2032, 0.51, 0.25, 0.5146, 0.2968, 0.5283, 0.3418, 0.5504, 0.3833, 0.5803, 0.4197, 0.6167, 0.4496, 0.6582, 0.4717, 0.7032, 0.4854])
me_cylinder_008.materials.append(mat_mast_wood_005)
me_cylinder_008.use_remesh_fix_poles = True
me_cylinder_008.use_remesh_preserve_attributes = False
me_cylinder_008.use_mirror_vertex_groups = False
me_cylinder_008.update()
me_cube = bpy.data.meshes.new('Cube')
me_cube.from_pydata([(-1.0, -1.0, -1.0), (-1.0, -1.0, 0.25), (-1.0, 1.0, -1.0), (-1.0, 1.0, 0.25), (1.0, -1.0, -2.0), (1.0, -1.0, 0.25), (1.0, 1.0, -2.0), (1.0, 1.0, 0.25)], [], [(0, 1, 3, 2), (2, 3, 7, 6), (6, 7, 5, 4), (4, 5, 1, 0), (2, 6, 4, 0)])
_uv = me_cube.uv_layers.new(name='UVMap')
_uv.uv.foreach_set('vector', [0.552, 0.2511, 0.552, 0.6765, 0.8741, 0.6765, 0.8741, 0.2511, 0.552, 0.2511, 0.552, 0.6765, 0.8741, 0.6765, 0.8741, 0.008074, 0.8741, 0.008074, 0.8741, 0.6765, 0.552, 0.6765, 0.552, 0.008074, 0.8741, 0.008074, 0.8741, 0.6765, 0.552, 0.6765, 0.552, 0.2511, 0.552, 0.5914, 0.8741, 0.5914, 0.8741, 0.1053, 0.552, 0.1053])
me_cube.materials.append(mat_deck_wood)
me_cube.use_remesh_fix_poles = True
me_cube.use_remesh_preserve_attributes = False
me_cube.use_mirror_vertex_groups = False
me_cube.update()

# ---- objects
ob_light = bpy.data.objects.new('Light', light_light)
ob_camera = bpy.data.objects.new('Camera', cam_camera)
ob_rumpf = bpy.data.objects.new('Rumpf', me_plane)
ob_hintermast = bpy.data.objects.new('Hintermast', me_cylinder)
ob_vordermast = bpy.data.objects.new('Vordermast', me_cylinder_001)
ob_vordersegel = bpy.data.objects.new('Vordersegel', me_plane_001)
ob_mittelsegel = bpy.data.objects.new('Mittelsegel', me_plane_002)
ob_hintersegel_unten = bpy.data.objects.new('Hintersegel_unten', me_plane_004)
ob_hintersegel_oben = bpy.data.objects.new('Hintersegel_oben', me_plane_005)
ob_segelverbinder_vorder_oben = bpy.data.objects.new('Segelverbinder_Vorder_Oben', me_cylinder_002)
ob_segelverbinder_vorder_unten = bpy.data.objects.new('Segelverbinder_Vorder_Unten', me_cylinder_003)
ob_segelverbinder_mitte_unten = bpy.data.objects.new('Segelverbinder_Mitte_Unten', me_cylinder_004)
ob_segelverbinder_mitte_oben = bpy.data.objects.new('Segelverbinder_Mitte_Oben', me_cylinder_005)
ob_segelverbinder_unteres_hinten_unten = bpy.data.objects.new('Segelverbinder_Unteres_Hinten_Unten', me_cylinder_006)
ob_segelverbinder_unteres_hinten_oben = bpy.data.objects.new('Segelverbinder_Unteres_Hinten_Oben', me_cylinder_007)
ob_segelverbinder_oberes_hinten_oben = bpy.data.objects.new('Segelverbinder_Oberes_Hinten_Oben', me_cylinder_008)
ob_cube = bpy.data.objects.new('Cube', me_cube)

# ---- transforms, parenting, visibility, modifiers, constraints
ob_light.location = (-4.552, -3.971, 5.904)
ob_light.rotation_euler = (0.6503, 0.05522, 1.866)
ob_light.lock_rotations_4d = False
ob_light.empty_display_type = 'ARROWS'
ob_light.color = (0.0, 0.0, 0.0, 0.0)
ob_light.lineart.crease_threshold = 0.0
ob_camera.location = (-14.14, 12.69, 4.566)
ob_camera.rotation_euler = (1.479, 1.185e-05, -2.306)
ob_camera.lock_rotations_4d = False
ob_camera.empty_display_type = 'ARROWS'
ob_camera.color = (0.0, 0.0, 0.0, 0.0)
ob_camera.display_type = 'WIRE'
ob_camera.lineart.crease_threshold = 0.0
ob_rumpf.location = (0.0, 0.0, 0.0)
ob_rumpf.lineart.crease_threshold = 0.0
ob_hintermast.location = (1.5, 0.0, 3.0)
ob_hintermast.rotation_euler = (0.0, 0.1745, 0.0)
ob_hintermast.scale = (0.05334, 0.05015, 2.212)
ob_hintermast.lineart.crease_threshold = 0.0
ob_vordermast.location = (-0.5, 0.0, 2.7)
ob_vordermast.rotation_euler = (0.0, 0.1745, 0.0)
ob_vordermast.scale = (0.05319, 0.05015, -1.998)
ob_vordermast.lineart.crease_threshold = 0.0
ob_vordersegel.location = (0.3, 0.2, 0.5)
ob_vordersegel.rotation_euler = (-0.1745, 1.571, 0.0)
ob_vordersegel.lineart.crease_threshold = 0.0
ob_mittelsegel.location = (0.0, 0.0, 0.9)
ob_mittelsegel.lineart.crease_threshold = 0.0
ob_hintersegel_unten.location = (2.0, 0.0, 0.9)
ob_hintersegel_unten.lineart.crease_threshold = 0.0
ob_hintersegel_oben.location = (-0.2, 0.05, 0.0)
ob_hintersegel_oben.rotation_euler = (0.01745, -0.0, 0.0)
ob_hintersegel_oben.lineart.crease_threshold = 0.0
ob_segelverbinder_vorder_oben.location = (-1.65, -0.14, 2.84)
ob_segelverbinder_vorder_oben.rotation_euler = (0.02351, 0.8712, 0.1919)
ob_segelverbinder_vorder_oben.scale = (0.01521, 0.009005, 1.852)
ob_segelverbinder_vorder_oben.lineart.crease_threshold = 0.0
ob_segelverbinder_vorder_unten.location = (-1.8, -0.18, 1.5)
ob_segelverbinder_vorder_unten.rotation_euler = (-1.035, 1.726, -0.8647)
ob_segelverbinder_vorder_unten.scale = (0.01684, 0.00994, 1.137)
ob_segelverbinder_vorder_unten.lineart.crease_threshold = 0.0
ob_segelverbinder_mitte_unten.location = (0.4, 0.18, 1.43)
ob_segelverbinder_mitte_unten.rotation_euler = (-1.035, 1.726, -0.8647)
ob_segelverbinder_mitte_unten.scale = (0.01684, 0.00994, 1.137)
ob_segelverbinder_mitte_unten.lineart.crease_threshold = 0.0
ob_segelverbinder_mitte_oben.location = (0.65, 0.21, 3.81)
ob_segelverbinder_mitte_oben.rotation_euler = (0.1316, 1.199, 0.3257)
ob_segelverbinder_mitte_oben.scale = (0.01684, 0.00994, 1.137)
ob_segelverbinder_mitte_oben.lineart.crease_threshold = 0.0
ob_segelverbinder_unteres_hinten_unten.location = (2.3, 0.228, 1.39)
ob_segelverbinder_unteres_hinten_unten.rotation_euler = (-1.653, 2.479, -1.441)
ob_segelverbinder_unteres_hinten_unten.scale = (0.01684, 0.00994, 1.137)
ob_segelverbinder_unteres_hinten_unten.lineart.crease_threshold = 0.0
ob_segelverbinder_unteres_hinten_oben.location = (2.3, 0.228, 3.66)
ob_segelverbinder_unteres_hinten_oben.rotation_euler = (-1.757, 3.083, -1.34)
ob_segelverbinder_unteres_hinten_oben.scale = (0.01679, 0.009875, 0.8105)
ob_segelverbinder_unteres_hinten_oben.lineart.crease_threshold = 0.0
ob_segelverbinder_oberes_hinten_oben.location = (2.33, 0.128, 4.56)
ob_segelverbinder_oberes_hinten_oben.rotation_euler = (-0.7327, 3.31, -1.524)
ob_segelverbinder_oberes_hinten_oben.scale = (0.01679, 0.009875, 0.8105)
ob_segelverbinder_oberes_hinten_oben.lineart.crease_threshold = 0.0
ob_cube.location = (1.7, 0.2, 0.9)
ob_cube.scale = (0.4, 0.3, -0.2)
ob_cube.lineart.crease_threshold = 0.0

# ---- collection membership
col_collection.objects.link(ob_light)
col_collection.objects.link(ob_camera)
col_collection.objects.link(ob_rumpf)
col_collection.objects.link(ob_hintermast)
col_collection.objects.link(ob_vordermast)
col_collection.objects.link(ob_vordersegel)
col_collection.objects.link(ob_mittelsegel)
col_collection.objects.link(ob_hintersegel_unten)
col_collection.objects.link(ob_hintersegel_oben)
col_collection.objects.link(ob_segelverbinder_vorder_oben)
col_collection.objects.link(ob_segelverbinder_vorder_unten)
col_collection.objects.link(ob_segelverbinder_mitte_unten)
col_collection.objects.link(ob_segelverbinder_mitte_oben)
col_collection.objects.link(ob_segelverbinder_unteres_hinten_unten)
col_collection.objects.link(ob_segelverbinder_unteres_hinten_oben)
col_collection.objects.link(ob_segelverbinder_oberes_hinten_oben)
col_collection.objects.link(ob_cube)

# ---- scene / render settings (as saved in the file)
scene.camera = ob_camera
scene.frame_start = 1; scene.frame_end = 250; scene.frame_set(0)
scene.render.engine = 'BLENDER_EEVEE_NEXT'
scene.cycles.use_denoising = False
scene.cycles.samples = 128
scene.cycles.sampling_pattern = 'TABULATED_SOBOL'
scene.cycles.use_adaptive_sampling = False
scene.cycles.use_light_tree = False
scene.view_settings.view_transform = 'Filmic'
bpy.context.view_layer.update()
